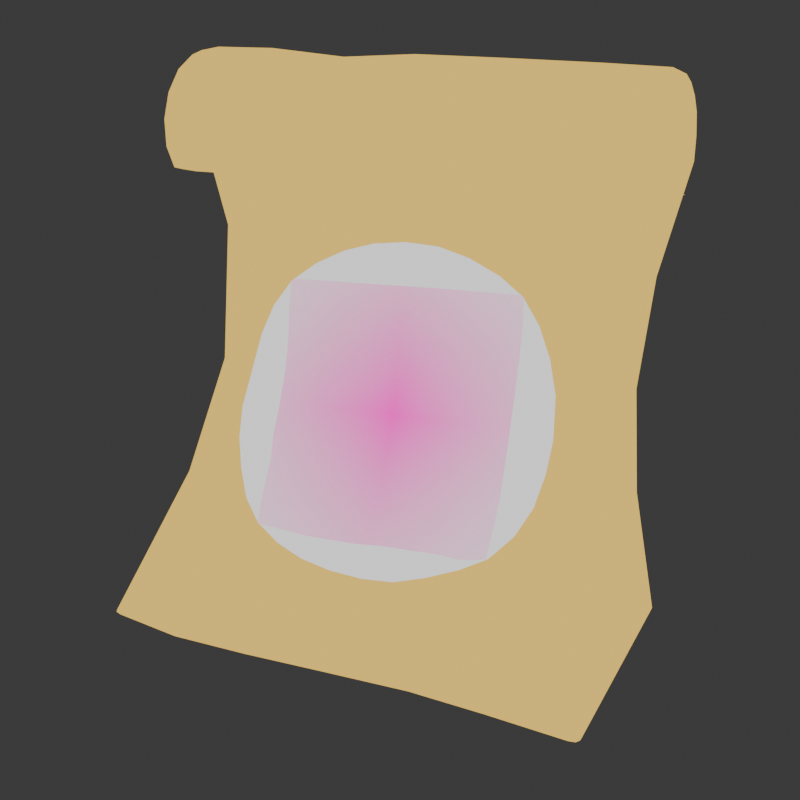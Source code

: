 # Source: untitled.blend  (saved by Blender 4.1.23; exported with 4.5.12 LTS)
import bpy
from mathutils import Matrix  # noqa: F401  (used for matrix-valued properties, if any)

bpy.ops.wm.read_factory_settings(use_empty=True)
scene = bpy.context.scene
scene.name = 'Scene'

# ---- collections
col_collection = bpy.data.collections.new('Collection'); scene.collection.children.link(col_collection)
col_t_te = bpy.data.collections.new('tüte'); scene.collection.children.link(col_t_te)

# ---- images (referenced by path relative to the original .blend; pixels are not part of the script)
import os
ASSET_DIR = os.environ.get("B2B_ASSET_DIR", "")  # directory of the original .blend (textures are referenced by path, not embedded)
HERE = os.path.dirname(os.path.abspath(__file__))  # packed textures are extracted next to this script under _unpacked/

def load_image(name, relpath, width, height, colorspace="sRGB"):
    """Load a texture the original file referenced (path relative to the .blend, or extracted next to this script)."""
    p = next((c for c in (os.path.join(HERE, relpath), os.path.join(ASSET_DIR, relpath)) if relpath and os.path.exists(c)), "")
    if p:
        img = bpy.data.images.load(p, check_existing=True)
        img.name = name
    else:  # same state as the original file: an image datablock whose file is absent (Cycles renders it pink)
        img = bpy.data.images.new(name, width, height)
        img.source = "FILE"
        img.filepath = "//" + (relpath or name)
    img.colorspace_settings.name = colorspace
    return img
img_carrot_png = load_image('carrot.png', 'carrot.png', 1024, 1024, 'sRGB')

# ---- materials (node trees are filled in below, after node groups)
mat_material_001 = bpy.data.materials.new('Material.001')
mat_material_001.use_transparent_shadow = False
mat_carrot = bpy.data.materials.new('carrot')
mat_carrot.surface_render_method = 'BLENDED'
mat_carrot.blend_method = 'BLEND'
mat_black = bpy.data.materials.new('Black')
mat_black.use_transparent_shadow = False
mat_white = bpy.data.materials.new('White')
mat_white.use_transparent_shadow = False
mat_red = bpy.data.materials.new('Red')
mat_red.use_transparent_shadow = False
mat_green = bpy.data.materials.new('Green')
mat_green.use_transparent_shadow = False
mat_blue = bpy.data.materials.new('Blue')
mat_blue.use_transparent_shadow = False
mat_grey = bpy.data.materials.new('Grey')
mat_grey.use_transparent_shadow = False
mat_material = bpy.data.materials.new('Material')
mat_material.alpha_threshold = 0.0
mat_material.use_transparent_shadow = False
mat_material.roughness = 0.5
mat_material.line_color = (0.0, 0.0, 0.0, 1.0)
mat_outline = bpy.data.materials.new('Outline')
mat_outline.use_backface_culling = True

# ---- material node trees
mat_material_001.use_nodes = True; mat_material_001.node_tree.nodes.clear()
_N = mat_material_001.node_tree.nodes; _L = mat_material_001.node_tree.links
n0 = _N.new('ShaderNodeOutputMaterial'); n0.name = 'Material Output'; n0.location = (667, 420)
n1 = _N.new('ShaderNodeShaderToRGB'); n1.name = 'Shader to RGB'; n1.location = (167, 294)
n2 = _N.new('ShaderNodeValToRGB'); n2.name = 'Color Ramp'; n2.location = (380, 420)
while len(n2.color_ramp.elements) > 1: n2.color_ramp.elements.remove(n2.color_ramp.elements[-1])
n2.color_ramp.elements[0].position = 0.0; n2.color_ramp.elements[0].color = (1.0, 1.0, 1.0, 1.0)
_e = n2.color_ramp.elements.new(1.0); _e.color = (1.0, 1.0, 1.0, 1.0)
n3 = _N.new('ShaderNodeEmission'); n3.name = 'Emission'; n3.location = (-49, 296)
_L.new(n3.outputs[0], n1.inputs[0])
_L.new(n1.outputs[0], n2.inputs[0])
_L.new(n2.outputs[0], n0.inputs[0])
n0.is_active_output = True
mat_carrot.use_nodes = True; mat_carrot.node_tree.nodes.clear()
_N = mat_carrot.node_tree.nodes; _L = mat_carrot.node_tree.links
n0 = _N.new('ShaderNodeOutputMaterial'); n0.name = 'Material Output'; n0.location = (300, 300)
n1 = _N.new('ShaderNodeTexImage'); n1.name = 'Image Texture'; n1.location = (-200, 300)
n1.image = img_carrot_png
n1.extension = 'CLIP'
n2 = _N.new('ShaderNodeBsdfPrincipled'); n2.name = 'Principled BSDF'; n2.location = (0, 300)
_L.new(n1.outputs[0], n2.inputs[0])
_L.new(n1.outputs[1], n2.inputs[4])
_L.new(n2.outputs[0], n0.inputs[0])
n0.is_active_output = True
mat_material.use_nodes = True; mat_material.node_tree.nodes.clear()
_N = mat_material.node_tree.nodes; _L = mat_material.node_tree.links
n0 = _N.new('ShaderNodeOutputMaterial'); n0.name = 'Material Output'; n0.location = (1135, 274)
n1 = _N.new('ShaderNodeShaderToRGB'); n1.name = 'Shader to RGB'; n1.location = (634, 148)
n2 = _N.new('ShaderNodeValToRGB'); n2.name = 'Color Ramp'; n2.location = (826, 273)
while len(n2.color_ramp.elements) > 1: n2.color_ramp.elements.remove(n2.color_ramp.elements[-1])
n2.color_ramp.elements[0].position = 0.0; n2.color_ramp.elements[0].color = (0.193, 0.1278, 0.03699, 1.0)
_e = n2.color_ramp.elements.new(1.0); _e.color = (0.7681, 0.4969, 0.1301, 1.0)
n3 = _N.new('ShaderNodeEmission'); n3.name = 'Emission'; n3.location = (419, 150)
n4 = _N.new('ShaderNodeEmission'); n4.name = 'Emission.001'; n4.location = (10, 300)
n4.inputs[0].default_value = (1.0, 0.6492, 0.1307, 1.0)
_L.new(n3.outputs[0], n1.inputs[0])
_L.new(n1.outputs[1], n2.inputs[0])
_L.new(n4.outputs[0], n0.inputs[0])
n0.is_active_output = True
mat_outline.use_nodes = True; mat_outline.node_tree.nodes.clear()
_N = mat_outline.node_tree.nodes; _L = mat_outline.node_tree.links
n0 = _N.new('ShaderNodeOutputMaterial'); n0.name = 'Material Output'; n0.location = (300, 300)
n0.target = 'CYCLES'
n1 = _N.new('ShaderNodeEmission'); n1.name = 'Emission'; n1.location = (10, 300)
n1.inputs[0].default_value = (0.09515, 0.07396, 0.03432, 1.0)
n2 = _N.new('ShaderNodeOutputMaterial'); n2.name = 'Material Output.001'; n2.location = (0, 0)
n2.target = 'EEVEE'
n3 = _N.new('ShaderNodeMixShader'); n3.name = 'Mix Shader'; n3.location = (0, 0)
n3.label = 'Disable Shadow'
n3.hide = True
n4 = _N.new('ShaderNodeLightPath'); n4.name = 'Light Path'; n4.location = (0, 0)
n4.hide = True
n5 = _N.new('ShaderNodeBsdfTransparent'); n5.name = 'Transparent BSDF'; n5.location = (0, 0)
n5.hide = True
_L.new(n1.outputs[0], n0.inputs[0])
_L.new(n1.outputs[0], n3.inputs[1])
_L.new(n3.outputs[0], n2.inputs[0])
_L.new(n4.outputs[1], n3.inputs[0])
_L.new(n5.outputs[0], n3.inputs[2])
n0.is_active_output = True

# ---- world
world_world = bpy.data.worlds.new('World'); scene.world = world_world
world_world.use_nodes = True; world_world.node_tree.nodes.clear()
_N = world_world.node_tree.nodes; _L = world_world.node_tree.links
n0 = _N.new('ShaderNodeOutputWorld'); n0.name = 'World Output'; n0.location = (300, 300)
n1 = _N.new('ShaderNodeBackground'); n1.name = 'Background'; n1.location = (10, 300)
n1.inputs[0].default_value = (0.05088, 0.05088, 0.05088, 1.0)
_L.new(n1.outputs[0], n0.inputs[0])
n0.is_active_output = True
world_world.color = (0.05088, 0.05088, 0.05088)
world_world.use_sun_shadow = False
world_world.sun_shadow_jitter_overblur = 0.0

# ---- cameras
cam_camera = bpy.data.cameras.new('Camera')
cam_camera.clip_end = 100.0
cam_camera.ortho_scale = 7.314

# ---- lights
light_light = bpy.data.lights.new('Light', 'POINT')
light_light.transmission_factor = 0.0
light_light.energy = 1000.0
light_light.shadow_soft_size = 0.1
light_light.shadow_maximum_resolution = 0.006
light_light.use_absolute_resolution = True
light_sun = bpy.data.lights.new('Sun', 'SUN')
light_sun.color = (1.0, 0.772, 0.3547)
light_sun.transmission_factor = 0.0
light_sun.angle = 3.142
light_sun.energy = 2.92

# ---- meshes
me_plane = bpy.data.meshes.new('Plane')
me_plane.from_pydata([(-0.6719, -0.6719, 0.0), (0.6719, -0.6719, 0.0), (-0.6719, 0.6719, 0.0), (0.6719, 0.6719, 0.0), (-0.776, 0.5273, 0.0), (-0.8542, 0.3646, 0.0), (-0.901, 0.1862, 0.0), (-0.9167, 0.0, 0.0), (-0.901, -0.1862, 0.0), (-0.8542, -0.3646, 0.0), (-0.776, -0.5273, 0.0), (-0.5273, -0.776, 0.0), (-0.3646, -0.8542, 0.0), (-0.1862, -0.901, 0.0), (0.0, -0.9167, 0.0), (0.1862, -0.901, 0.0), (0.3646, -0.8542, 0.0), (0.5273, -0.776, 0.0), (0.776, -0.5273, 0.0), (0.8542, -0.3646, 0.0), (0.901, -0.1862, 0.0), (0.9167, 0.0, 0.0), (0.901, 0.1862, 0.0), (0.8542, 0.3646, 0.0), (0.776, 0.5273, 0.0), (0.5273, 0.776, 0.0), (0.3646, 0.8542, 0.0), (0.1862, 0.901, 0.0), (0.0, 0.9167, 0.0), (-0.1862, 0.901, 0.0), (-0.3646, 0.8542, 0.0), (-0.5273, 0.776, 0.0), (-0.591, -0.591, 0.0), (-0.4002, -0.643, 0.0), (-0.2021, -0.6761, 0.0), (0.0, -0.6875, 0.0), (0.2021, -0.6761, 0.0), (0.4002, -0.643, 0.0), (0.591, -0.591, 0.0), (-0.643, -0.4002, 0.0), (-0.4306, -0.4306, 0.0), (-0.2159, -0.451, 0.0), (0.0, -0.4583, 0.0), (0.2159, -0.451, 0.0), (0.4306, -0.4306, 0.0), (0.643, -0.4002, 0.0), (-0.6761, -0.2021, 0.0), (-0.451, -0.2159, 0.0), (-0.2256, -0.2256, 0.0), (0.0, -0.2292, 0.0), (0.2256, -0.2256, 0.0), (0.451, -0.2159, 0.0), (0.6761, -0.2021, 0.0), (-0.6875, 6.286e-09, 0.0), (-0.4583, -1.863e-09, 0.0), (-0.2292, 2.212e-09, 0.0), (0.0, 2.794e-09, 0.0), (0.2292, 1.397e-09, 0.0), (0.4583, 0.0, 0.0), (0.6875, -3.725e-09, 0.0), (-0.6761, 0.2021, 0.0), (-0.451, 0.2159, 0.0), (-0.2256, 0.2256, 0.0), (0.0, 0.2292, 0.0), (0.2256, 0.2256, 0.0), (0.451, 0.2159, 0.0), (0.6761, 0.2021, 0.0), (-0.643, 0.4002, 0.0), (-0.4306, 0.4306, 0.0), (-0.2159, 0.451, 0.0), (0.0, 0.4583, 0.0), (0.2159, 0.451, 0.0), (0.4306, 0.4306, 0.0), (0.643, 0.4002, 0.0), (-0.591, 0.591, 0.0), (-0.4002, 0.643, 0.0), (-0.2021, 0.6761, 0.0), (0.0, 0.6875, 0.0), (0.2021, 0.6761, 0.0), (0.4002, 0.643, 0.0), (0.591, 0.591, 0.0)], [], [(32, 33, 40, 39), (33, 34, 41, 40), (34, 35, 42, 41), (35, 36, 43, 42), (36, 37, 44, 43), (37, 38, 45, 44), (39, 40, 47, 46), (40, 41, 48, 47), (41, 42, 49, 48), (42, 43, 50, 49), (43, 44, 51, 50), (44, 45, 52, 51), (46, 47, 54, 53), (47, 48, 55, 54), (48, 49, 56, 55), (49, 50, 57, 56), (50, 51, 58, 57), (51, 52, 59, 58), (53, 54, 61, 60), (54, 55, 62, 61), (55, 56, 63, 62), (56, 57, 64, 63), (57, 58, 65, 64), (58, 59, 66, 65), (60, 61, 68, 67), (61, 62, 69, 68), (62, 63, 70, 69), (63, 64, 71, 70), (64, 65, 72, 71), (65, 66, 73, 72), (67, 68, 75, 74), (68, 69, 76, 75), (69, 70, 77, 76), (70, 71, 78, 77), (71, 72, 79, 78), (72, 73, 80, 79), (0, 11, 32, 10), (11, 12, 33, 32), (12, 13, 34, 33), (13, 14, 35, 34), (14, 15, 36, 35), (15, 16, 37, 36), (16, 17, 38, 37), (17, 1, 18, 38), (38, 18, 19, 45), (45, 19, 20, 52), (52, 20, 21, 59), (59, 21, 22, 66), (66, 22, 23, 73), (73, 23, 24, 80), (80, 24, 3, 25), (79, 80, 25, 26), (78, 79, 26, 27), (77, 78, 27, 28), (76, 77, 28, 29), (75, 76, 29, 30), (74, 75, 30, 31), (4, 74, 31, 2), (5, 67, 74, 4), (6, 60, 67, 5), (7, 53, 60, 6), (8, 46, 53, 7), (9, 39, 46, 8), (10, 32, 39, 9)])
_uv = me_plane.uv_layers.new(name='UVMap')
_uv.uv.foreach_set('vector', [0.125, 0.125, 0.25, 0.125, 0.25, 0.25, 0.125, 0.25, 0.25, 0.125, 0.375, 0.125, 0.375, 0.25, 0.25, 0.25, 0.375, 0.125, 0.5, 0.125, 0.5, 0.25, 0.375, 0.25, 0.5, 0.125, 0.625, 0.125, 0.625, 0.25, 0.5, 0.25, 0.625, 0.125, 0.75, 0.125, 0.75, 0.25, 0.625, 0.25, 0.75, 0.125, 0.875, 0.125, 0.875, 0.25, 0.75, 0.25, 0.125, 0.25, 0.25, 0.25, 0.25, 0.375, 0.125, 0.375, 0.25, 0.25, 0.375, 0.25, 0.375, 0.375, 0.25, 0.375, 0.375, 0.25, 0.5, 0.25, 0.5, 0.375, 0.375, 0.375, 0.5, 0.25, 0.625, 0.25, 0.625, 0.375, 0.5, 0.375, 0.625, 0.25, 0.75, 0.25, 0.75, 0.375, 0.625, 0.375, 0.75, 0.25, 0.875, 0.25, 0.875, 0.375, 0.75, 0.375, 0.125, 0.375, 0.25, 0.375, 0.25, 0.5, 0.125, 0.5, 0.25, 0.375, 0.375, 0.375, 0.375, 0.5, 0.25, 0.5, 0.375, 0.375, 0.5, 0.375, 0.5, 0.5, 0.375, 0.5, 0.5, 0.375, 0.625, 0.375, 0.625, 0.5, 0.5, 0.5, 0.625, 0.375, 0.75, 0.375, 0.75, 0.5, 0.625, 0.5, 0.75, 0.375, 0.875, 0.375, 0.875, 0.5, 0.75, 0.5, 0.125, 0.5, 0.25, 0.5, 0.25, 0.625, 0.125, 0.625, 0.25, 0.5, 0.375, 0.5, 0.375, 0.625, 0.25, 0.625, 0.375, 0.5, 0.5, 0.5, 0.5, 0.625, 0.375, 0.625, 0.5, 0.5, 0.625, 0.5, 0.625, 0.625, 0.5, 0.625, 0.625, 0.5, 0.75, 0.5, 0.75, 0.625, 0.625, 0.625, 0.75, 0.5, 0.875, 0.5, 0.875, 0.625, 0.75, 0.625, 0.125, 0.625, 0.25, 0.625, 0.25, 0.75, 0.125, 0.75, 0.25, 0.625, 0.375, 0.625, 0.375, 0.75, 0.25, 0.75, 0.375, 0.625, 0.5, 0.625, 0.5, 0.75, 0.375, 0.75, 0.5, 0.625, 0.625, 0.625, 0.625, 0.75, 0.5, 0.75, 0.625, 0.625, 0.75, 0.625, 0.75, 0.75, 0.625, 0.75, 0.75, 0.625, 0.875, 0.625, 0.875, 0.75, 0.75, 0.75, 0.125, 0.75, 0.25, 0.75, 0.25, 0.875, 0.125, 0.875, 0.25, 0.75, 0.375, 0.75, 0.375, 0.875, 0.25, 0.875, 0.375, 0.75, 0.5, 0.75, 0.5, 0.875, 0.375, 0.875, 0.5, 0.75, 0.625, 0.75, 0.625, 0.875, 0.5, 0.875, 0.625, 0.75, 0.75, 0.75, 0.75, 0.875, 0.625, 0.875, 0.75, 0.75, 0.875, 0.75, 0.875, 0.875, 0.75, 0.875, 0.0, 0.0, 0.125, 0.0, 0.125, 0.125, 0.0, 0.125, 0.125, 0.0, 0.25, 0.0, 0.25, 0.125, 0.125, 0.125, 0.25, 0.0, 0.375, 0.0, 0.375, 0.125, 0.25, 0.125, 0.375, 0.0, 0.5, 0.0, 0.5, 0.125, 0.375, 0.125, 0.5, 0.0, 0.625, 0.0, 0.625, 0.125, 0.5, 0.125, 0.625, 0.0, 0.75, 0.0, 0.75, 0.125, 0.625, 0.125, 0.75, 0.0, 0.875, 0.0, 0.875, 0.125, 0.75, 0.125, 0.875, 0.0, 1.0, 0.0, 1.0, 0.125, 0.875, 0.125, 0.875, 0.125, 1.0, 0.125, 1.0, 0.25, 0.875, 0.25, 0.875, 0.25, 1.0, 0.25, 1.0, 0.375, 0.875, 0.375, 0.875, 0.375, 1.0, 0.375, 1.0, 0.5, 0.875, 0.5, 0.875, 0.5, 1.0, 0.5, 1.0, 0.625, 0.875, 0.625, 0.875, 0.625, 1.0, 0.625, 1.0, 0.75, 0.875, 0.75, 0.875, 0.75, 1.0, 0.75, 1.0, 0.875, 0.875, 0.875, 0.875, 0.875, 1.0, 0.875, 1.0, 1.0, 0.875, 1.0, 0.75, 0.875, 0.875, 0.875, 0.875, 1.0, 0.75, 1.0, 0.625, 0.875, 0.75, 0.875, 0.75, 1.0, 0.625, 1.0, 0.5, 0.875, 0.625, 0.875, 0.625, 1.0, 0.5, 1.0, 0.375, 0.875, 0.5, 0.875, 0.5, 1.0, 0.375, 1.0, 0.25, 0.875, 0.375, 0.875, 0.375, 1.0, 0.25, 1.0, 0.125, 0.875, 0.25, 0.875, 0.25, 1.0, 0.125, 1.0, 0.0, 0.875, 0.125, 0.875, 0.125, 1.0, 0.0, 1.0, 0.0, 0.75, 0.125, 0.75, 0.125, 0.875, 0.0, 0.875, 0.0, 0.625, 0.125, 0.625, 0.125, 0.75, 0.0, 0.75, 0.0, 0.5, 0.125, 0.5, 0.125, 0.625, 0.0, 0.625, 0.0, 0.375, 0.125, 0.375, 0.125, 0.5, 0.0, 0.5, 0.0, 0.25, 0.125, 0.25, 0.125, 0.375, 0.0, 0.375, 0.0, 0.125, 0.125, 0.125, 0.125, 0.25, 0.0, 0.25])
me_plane.materials.append(mat_material_001)
me_plane.update()
me_carrot = bpy.data.meshes.new('carrot')
me_carrot.from_pydata([(-0.5, -0.5, 0.0), (0.5, -0.5, 0.0), (-0.5, 0.5, 0.0), (0.5, 0.5, 0.0), (-0.3889, -0.5, 0.0), (-0.2778, -0.5, 0.0), (-0.1667, -0.5, 0.0), (-0.05556, -0.5, 0.0), (0.05556, -0.5, 0.0), (0.1667, -0.5, 0.0), (0.2778, -0.5, 0.0), (0.3889, -0.5, 0.0), (0.3889, 0.5, 0.0), (0.2778, 0.5, 0.0), (0.1667, 0.5, 0.0), (0.05556, 0.5, 0.0), (-0.05556, 0.5, 0.0), (-0.1667, 0.5, 0.0), (-0.2778, 0.5, 0.0), (-0.3889, 0.5, 0.0), (-0.5, 0.375, 0.0), (-0.5, 0.25, 0.0), (-0.5, 0.125, 0.0), (-0.5, 0.0, 0.0), (-0.5, -0.125, 0.0), (-0.5, -0.25, 0.0), (-0.5, -0.375, 0.0), (0.5, -0.375, 0.0), (0.5, -0.25, 0.0), (0.5, -0.125, 0.0), (0.5, 0.0, 0.0), (0.5, 0.125, 0.0), (0.5, 0.25, 0.0), (0.5, 0.375, 0.0), (-0.3889, -0.375, 0.0), (-0.3889, -0.25, 0.0), (-0.3889, -0.125, 0.0), (-0.3889, 0.0, 0.0), (-0.3889, 0.125, 0.0), (-0.3889, 0.25, 0.0), (-0.3889, 0.375, 0.0), (-0.2778, -0.375, 0.0), (-0.2778, -0.25, 0.0), (-0.2778, -0.125, 0.0), (-0.2778, 0.0, 0.0), (-0.2778, 0.125, 0.0), (-0.2778, 0.25, 0.0), (-0.2778, 0.375, 0.0), (-0.1667, -0.375, 0.0), (-0.1667, -0.25, 0.0), (-0.1667, -0.125, 0.0), (-0.1667, 0.0, 0.0), (-0.1667, 0.125, 0.0), (-0.1667, 0.25, 0.0), (-0.1667, 0.375, 0.0), (-0.05556, -0.375, 0.0), (-0.05556, -0.25, 0.0), (-0.05556, -0.125, 0.0), (-0.05556, 0.0, 0.0), (-0.05556, 0.125, 0.0), (-0.05556, 0.25, 0.0), (-0.05556, 0.375, 0.0), (0.05556, -0.375, 0.0), (0.05556, -0.25, 0.0), (0.05556, -0.125, 0.0), (0.05556, 0.0, 0.0), (0.05556, 0.125, 0.0), (0.05556, 0.25, 0.0), (0.05556, 0.375, 0.0), (0.1667, -0.375, 0.0), (0.1667, -0.25, 0.0), (0.1667, -0.125, 0.0), (0.1667, 0.0, 0.0), (0.1667, 0.125, 0.0), (0.1667, 0.25, 0.0), (0.1667, 0.375, 0.0), (0.2778, -0.375, 0.0), (0.2778, -0.25, 0.0), (0.2778, -0.125, 0.0), (0.2778, 0.0, 0.0), (0.2778, 0.125, 0.0), (0.2778, 0.25, 0.0), (0.2778, 0.375, 0.0), (0.3889, -0.375, 0.0), (0.3889, -0.25, 0.0), (0.3889, -0.125, 0.0), (0.3889, 0.0, 0.0), (0.3889, 0.125, 0.0), (0.3889, 0.25, 0.0), (0.3889, 0.375, 0.0)], [], [(89, 33, 3, 12), (20, 40, 19, 2), (40, 47, 18, 19), (47, 54, 17, 18), (54, 61, 16, 17), (61, 68, 15, 16), (68, 75, 14, 15), (75, 82, 13, 14), (82, 89, 12, 13), (10, 11, 83, 76), (76, 83, 84, 77), (77, 84, 85, 78), (78, 85, 86, 79), (79, 86, 87, 80), (80, 87, 88, 81), (81, 88, 89, 82), (9, 10, 76, 69), (69, 76, 77, 70), (70, 77, 78, 71), (71, 78, 79, 72), (72, 79, 80, 73), (73, 80, 81, 74), (74, 81, 82, 75), (8, 9, 69, 62), (62, 69, 70, 63), (63, 70, 71, 64), (64, 71, 72, 65), (65, 72, 73, 66), (66, 73, 74, 67), (67, 74, 75, 68), (7, 8, 62, 55), (55, 62, 63, 56), (56, 63, 64, 57), (57, 64, 65, 58), (58, 65, 66, 59), (59, 66, 67, 60), (60, 67, 68, 61), (6, 7, 55, 48), (48, 55, 56, 49), (49, 56, 57, 50), (50, 57, 58, 51), (51, 58, 59, 52), (52, 59, 60, 53), (53, 60, 61, 54), (5, 6, 48, 41), (41, 48, 49, 42), (42, 49, 50, 43), (43, 50, 51, 44), (44, 51, 52, 45), (45, 52, 53, 46), (46, 53, 54, 47), (4, 5, 41, 34), (34, 41, 42, 35), (35, 42, 43, 36), (36, 43, 44, 37), (37, 44, 45, 38), (38, 45, 46, 39), (39, 46, 47, 40), (0, 4, 34, 26), (26, 34, 35, 25), (25, 35, 36, 24), (24, 36, 37, 23), (23, 37, 38, 22), (22, 38, 39, 21), (21, 39, 40, 20), (11, 1, 27, 83), (83, 27, 28, 84), (84, 28, 29, 85), (85, 29, 30, 86), (86, 30, 31, 87), (87, 31, 32, 88), (88, 32, 33, 89)])
me_carrot.polygons.foreach_set('use_smooth', [True] * 72)
_uv = me_carrot.uv_layers.new(name='UVMap')
_uv.uv.foreach_set('vector', [0.8889, 0.875, 1.0, 0.875, 1.0, 1.0, 0.8889, 1.0, 0.0, 0.875, 0.1111, 0.875, 0.1111, 1.0, 0.0, 1.0, 0.1111, 0.875, 0.2222, 0.875, 0.2222, 1.0, 0.1111, 1.0, 0.2222, 0.875, 0.3333, 0.875, 0.3333, 1.0, 0.2222, 1.0, 0.3333, 0.875, 0.4444, 0.875, 0.4444, 1.0, 0.3333, 1.0, 0.4444, 0.875, 0.5556, 0.875, 0.5556, 1.0, 0.4444, 1.0, 0.5556, 0.875, 0.6667, 0.875, 0.6667, 1.0, 0.5556, 1.0, 0.6667, 0.875, 0.7778, 0.875, 0.7778, 1.0, 0.6667, 1.0, 0.7778, 0.875, 0.8889, 0.875, 0.8889, 1.0, 0.7778, 1.0, 0.7778, 0.0, 0.8889, 0.0, 0.8889, 0.125, 0.7778, 0.125, 0.7778, 0.125, 0.8889, 0.125, 0.8889, 0.25, 0.7778, 0.25, 0.7778, 0.25, 0.8889, 0.25, 0.8889, 0.375, 0.7778, 0.375, 0.7778, 0.375, 0.8889, 0.375, 0.8889, 0.5, 0.7778, 0.5, 0.7778, 0.5, 0.8889, 0.5, 0.8889, 0.625, 0.7778, 0.625, 0.7778, 0.625, 0.8889, 0.625, 0.8889, 0.75, 0.7778, 0.75, 0.7778, 0.75, 0.8889, 0.75, 0.8889, 0.875, 0.7778, 0.875, 0.6667, 0.0, 0.7778, 0.0, 0.7778, 0.125, 0.6667, 0.125, 0.6667, 0.125, 0.7778, 0.125, 0.7778, 0.25, 0.6667, 0.25, 0.6667, 0.25, 0.7778, 0.25, 0.7778, 0.375, 0.6667, 0.375, 0.6667, 0.375, 0.7778, 0.375, 0.7778, 0.5, 0.6667, 0.5, 0.6667, 0.5, 0.7778, 0.5, 0.7778, 0.625, 0.6667, 0.625, 0.6667, 0.625, 0.7778, 0.625, 0.7778, 0.75, 0.6667, 0.75, 0.6667, 0.75, 0.7778, 0.75, 0.7778, 0.875, 0.6667, 0.875, 0.5556, 0.0, 0.6667, 0.0, 0.6667, 0.125, 0.5556, 0.125, 0.5556, 0.125, 0.6667, 0.125, 0.6667, 0.25, 0.5556, 0.25, 0.5556, 0.25, 0.6667, 0.25, 0.6667, 0.375, 0.5556, 0.375, 0.5556, 0.375, 0.6667, 0.375, 0.6667, 0.5, 0.5556, 0.5, 0.5556, 0.5, 0.6667, 0.5, 0.6667, 0.625, 0.5556, 0.625, 0.5556, 0.625, 0.6667, 0.625, 0.6667, 0.75, 0.5556, 0.75, 0.5556, 0.75, 0.6667, 0.75, 0.6667, 0.875, 0.5556, 0.875, 0.4444, 0.0, 0.5556, 0.0, 0.5556, 0.125, 0.4444, 0.125, 0.4444, 0.125, 0.5556, 0.125, 0.5556, 0.25, 0.4444, 0.25, 0.4444, 0.25, 0.5556, 0.25, 0.5556, 0.375, 0.4444, 0.375, 0.4444, 0.375, 0.5556, 0.375, 0.5556, 0.5, 0.4444, 0.5, 0.4444, 0.5, 0.5556, 0.5, 0.5556, 0.625, 0.4444, 0.625, 0.4444, 0.625, 0.5556, 0.625, 0.5556, 0.75, 0.4444, 0.75, 0.4444, 0.75, 0.5556, 0.75, 0.5556, 0.875, 0.4444, 0.875, 0.3333, 0.0, 0.4444, 0.0, 0.4444, 0.125, 0.3333, 0.125, 0.3333, 0.125, 0.4444, 0.125, 0.4444, 0.25, 0.3333, 0.25, 0.3333, 0.25, 0.4444, 0.25, 0.4444, 0.375, 0.3333, 0.375, 0.3333, 0.375, 0.4444, 0.375, 0.4444, 0.5, 0.3333, 0.5, 0.3333, 0.5, 0.4444, 0.5, 0.4444, 0.625, 0.3333, 0.625, 0.3333, 0.625, 0.4444, 0.625, 0.4444, 0.75, 0.3333, 0.75, 0.3333, 0.75, 0.4444, 0.75, 0.4444, 0.875, 0.3333, 0.875, 0.2222, 0.0, 0.3333, 0.0, 0.3333, 0.125, 0.2222, 0.125, 0.2222, 0.125, 0.3333, 0.125, 0.3333, 0.25, 0.2222, 0.25, 0.2222, 0.25, 0.3333, 0.25, 0.3333, 0.375, 0.2222, 0.375, 0.2222, 0.375, 0.3333, 0.375, 0.3333, 0.5, 0.2222, 0.5, 0.2222, 0.5, 0.3333, 0.5, 0.3333, 0.625, 0.2222, 0.625, 0.2222, 0.625, 0.3333, 0.625, 0.3333, 0.75, 0.2222, 0.75, 0.2222, 0.75, 0.3333, 0.75, 0.3333, 0.875, 0.2222, 0.875, 0.1111, 0.0, 0.2222, 0.0, 0.2222, 0.125, 0.1111, 0.125, 0.1111, 0.125, 0.2222, 0.125, 0.2222, 0.25, 0.1111, 0.25, 0.1111, 0.25, 0.2222, 0.25, 0.2222, 0.375, 0.1111, 0.375, 0.1111, 0.375, 0.2222, 0.375, 0.2222, 0.5, 0.1111, 0.5, 0.1111, 0.5, 0.2222, 0.5, 0.2222, 0.625, 0.1111, 0.625, 0.1111, 0.625, 0.2222, 0.625, 0.2222, 0.75, 0.1111, 0.75, 0.1111, 0.75, 0.2222, 0.75, 0.2222, 0.875, 0.1111, 0.875, 0.0, 0.0, 0.1111, 0.0, 0.1111, 0.125, 0.0, 0.125, 0.0, 0.125, 0.1111, 0.125, 0.1111, 0.25, 0.0, 0.25, 0.0, 0.25, 0.1111, 0.25, 0.1111, 0.375, 0.0, 0.375, 0.0, 0.375, 0.1111, 0.375, 0.1111, 0.5, 0.0, 0.5, 0.0, 0.5, 0.1111, 0.5, 0.1111, 0.625, 0.0, 0.625, 0.0, 0.625, 0.1111, 0.625, 0.1111, 0.75, 0.0, 0.75, 0.0, 0.75, 0.1111, 0.75, 0.1111, 0.875, 0.0, 0.875, 0.8889, 0.0, 1.0, 0.0, 1.0, 0.125, 0.8889, 0.125, 0.8889, 0.125, 1.0, 0.125, 1.0, 0.25, 0.8889, 0.25, 0.8889, 0.25, 1.0, 0.25, 1.0, 0.375, 0.8889, 0.375, 0.8889, 0.375, 1.0, 0.375, 1.0, 0.5, 0.8889, 0.5, 0.8889, 0.5, 1.0, 0.5, 1.0, 0.625, 0.8889, 0.625, 0.8889, 0.625, 1.0, 0.625, 1.0, 0.75, 0.8889, 0.75, 0.8889, 0.75, 1.0, 0.75, 1.0, 0.875, 0.8889, 0.875])
me_carrot.materials.append(mat_carrot)
me_carrot.update()
me_cube = bpy.data.meshes.new('Cube')
me_cube.from_pydata([(-0.9939, 0.6709, -0.9957), (-0.9904, 0.2914, -0.9933), (-0.9765, -0.02378, -1.009), (-1.022, -0.3039, -1.004), (-1.025, -0.6469, -1.018), (-0.03252, 0.6538, 0.8934), (-0.02653, 0.3387, 0.8367), (-0.01177, 0.003472, 0.867), (5.351e-05, -0.3417, 0.8927), (-0.008014, -0.6594, 0.8629), (-0.4261, -0.7111, 0.9828), (-0.4341, -0.3346, 0.9834), (-0.438, 0.000623, 0.9878), (-0.4318, 0.3279, 0.9892), (-0.4447, 0.6842, 0.9785), (1.003, -0.6903, -1.03), (1.002, -0.3624, -1.02), (1.018, -0.008373, -0.9939), (0.9786, 0.3424, -0.9906), (0.9798, 0.6444, -0.9953), (0.02205, 0.6076, 0.5778), (-0.02426, 0.3064, 0.5375), (0.003291, 0.005365, 0.5863), (0.01917, -0.2986, 0.5558), (0.04001, -0.6269, 0.5791), (0.1471, -0.5601, 0.01654), (0.1509, -0.2786, 0.01332), (0.1216, -0.01347, 0.03438), (0.1449, 0.2757, 0.02348), (0.1684, 0.5468, 0.00497), (0.4706, -0.5849, -0.459), (0.4525, -0.3146, -0.4642), (0.4887, 0.006221, -0.492), (0.4964, 0.3163, -0.4441), (0.4678, 0.5763, -0.4727), (-0.6684, -0.5752, 0.5066), (-0.6711, -0.3002, 0.493), (-0.6992, -0.004446, 0.4881), (-0.6762, 0.2776, 0.4858), (-0.674, 0.5904, 0.4982), (-0.8268, 0.5855, 0.03352), (-0.8542, 0.2778, 0.008883), (-0.8392, -0.0191, -0.02597), (-0.823, -0.2556, 0.01507), (-0.8244, -0.5764, 0.02936), (-0.9372, 0.5805, -0.4443), (-0.9777, 0.3062, -0.4655), (-0.9712, -0.01086, -0.4393), (-0.9528, -0.2917, -0.4529), (-0.9214, -0.5871, -0.45), (0.01185, 0.6411, 0.8803), (-0.01105, 0.3434, 0.9023), (0.01377, -0.02217, 0.843), (0.02419, -0.3368, 0.8654), (-0.004496, -0.6233, 0.8671), (-0.4063, -0.6973, 1.13), (-0.4023, -0.3398, 1.101), (-0.4268, 0.008484, 1.105), (-0.4052, 0.3341, 1.101), (-0.4112, 0.652, 1.077), (0.00174, 0.6417, 0.8579), (0.03188, 0.3481, 0.9084), (0.02882, 0.0003043, 0.8671), (0.01859, -0.3312, 0.8415), (0.03583, -0.6821, 0.8832), (-0.3271, -0.6499, 1.194), (-0.3037, -0.3245, 1.195), (-0.2903, 0.025, 1.191), (-0.2986, 0.3501, 1.213), (-0.2835, 0.6945, 1.197), (0.03441, 0.6858, 0.8594), (0.01584, 0.3068, 0.8411), (0.03177, 0.008924, 0.8779), (0.0196, -0.351, 0.8804), (-8.981e-05, -0.6718, 0.8894), (-0.1614, -0.6304, 1.265), (-0.1835, -0.332, 1.266), (-0.1736, 0.01769, 1.302), (-0.1792, 0.3164, 1.272), (-0.1544, 0.6863, 1.275), (0.03835, 0.6323, 0.8617), (0.03286, 0.3322, 0.8801), (0.07328, 0.01918, 0.888), (0.03525, -0.3309, 0.878), (0.01238, -0.6819, 0.8617), (-0.02432, -0.6875, 1.299), (0.01829, -0.3183, 1.275), (0.0495, -0.03746, 1.298), (0.0225, 0.3218, 1.299), (0.03527, 0.6822, 1.297), (0.04017, 0.6626, 0.879), (0.05704, 0.3757, 0.8698), (0.04786, 0.008275, 0.8793), (0.03518, -0.3328, 0.8686), (0.04733, -0.6534, 0.8744), (0.195, -0.6808, 1.278), (0.1971, -0.3675, 1.268), (0.1829, -0.01494, 1.268), (0.186, 0.32, 1.295), (0.1993, 0.6748, 1.228), (0.04803, 0.6423, 0.8909), (0.08648, 0.3132, 0.8934), (0.05161, -0.006007, 0.8767), (0.08723, -0.3204, 0.8654), (0.04813, -0.6654, 0.8703), (0.3512, -0.6439, 1.202), (0.34, -0.351, 1.239), (0.3481, -0.0006963, 1.214), (0.3466, 0.3338, 1.204), (0.3334, 0.6532, 1.194), (0.09887, 0.6587, 0.8582), (0.1038, 0.3488, 0.881), (0.0648, 0.0006911, 0.874), (0.05588, -0.351, 0.8431), (0.0742, -0.6844, 0.8788), (0.4638, -0.6973, 1.102), (0.4631, -0.3304, 1.116), (0.4517, -0.005765, 1.112), (0.4303, 0.3209, 1.122), (0.4603, 0.6645, 1.113), (0.07211, 0.6736, 0.868), (0.06915, 0.3212, 0.8571), (0.07552, -0.0007327, 0.8652), (0.07272, -0.3318, 0.8683), (0.09633, -0.6663, 0.906), (0.5126, -0.6671, 1.023), (0.5095, -0.3324, 1.025), (0.4928, 0.004658, 1.02), (0.5319, 0.3544, 1.013), (0.501, 0.6596, 1.003), (0.114, 0.638, 0.8648), (0.05451, 0.3461, 0.8622), (0.08872, 0.0192, 0.8342), (0.04387, -0.3391, 0.8466), (0.07201, -0.6654, 0.8611), (0.4856, -0.6663, 0.8986), (0.4879, -0.3233, 0.8994), (0.4859, 0.005622, 0.8862), (0.4786, 0.3339, 0.8943), (0.4479, 0.6538, 0.8958), (0.06319, 0.6797, 0.8396), (0.07892, 0.3404, 0.8555), (0.07004, 0.002494, 0.8575), (0.06991, -0.339, 0.8662), (0.02154, -0.6583, 0.8637), (0.3975, -0.7015, 0.8094), (0.3702, -0.3764, 0.8052), (0.3942, -0.03148, 0.8403), (0.3997, 0.3141, 0.7792), (0.3814, 0.6808, 0.8072), (0.09064, 0.6802, 0.8659), (0.05169, 0.3283, 0.8591), (0.0568, -0.002631, 0.8585), (0.05574, -0.3338, 0.8505), (0.06333, -0.6684, 0.8516), (0.2213, -0.6862, 0.81), (0.256, -0.305, 0.8114), (0.2577, -0.009446, 0.79), (0.2586, 0.3389, 0.7946), (0.2515, 0.6665, 0.771), (0.06099, 0.671, 0.8661), (0.03629, 0.3532, 0.8576), (0.00711, 0.03489, 0.8439), (0.02047, -0.3505, 0.8177), (0.07744, -0.6735, 0.8461), (0.08222, -0.6755, 0.8071), (0.08049, -0.3275, 0.8088), (0.09067, 0.02343, 0.8255), (0.0754, 0.3445, 0.8297), (0.07267, 0.6745, 0.7941), (-0.04876, 1.0, 0.8783), (-0.01009, 0.9647, 0.8693), (-0.02036, 0.9897, 0.8708), (0.9575, 1.0, -1.0), (0.9979, 0.9634, -0.9995), (0.987, 0.9893, -0.9999), (-0.00759, -0.9638, 0.8662), (-0.04876, -1.0, 0.8783), (-0.01963, -0.9894, 0.8699), (1.0, -0.9648, -1.003), (0.9575, -1.0, -1.0), (0.9877, -0.9897, -1.001), (-0.03282, 0.8859, 0.5673), (0.009499, 0.8498, 0.5725), (-0.003671, 0.8753, 0.5706), (0.4704, 0.8394, -0.4614), (0.4287, 0.8756, -0.4599), (0.4584, 0.865, -0.4603), (0.152, 0.7988, 0.00973), (0.108, 0.8349, 0.01035), (0.1381, 0.8244, 0.01019), (0.01207, -0.8504, 0.5727), (-0.03282, -0.8859, 0.5673), (-0.002918, -0.8755, 0.5707), (0.4287, -0.8756, -0.4599), (0.4708, -0.8398, -0.4597), (0.4585, -0.8651, -0.4598), (0.108, -0.8349, 0.01035), (0.1493, -0.7992, 0.01121), (0.1373, -0.8245, 0.01063), (-0.04175, 1.0, 0.8913), (-0.005318, 1.0, 0.8705), (-0.016, 1.0, 0.8765), (-0.005273, -0.9639, 0.8699), (-0.04175, -1.0, 0.8913), (-0.01599, -0.9894, 0.8763), (-0.02282, 1.0, 0.9002), (0.002496, 0.9645, 0.8719), (-0.004884, 0.9896, 0.8808), (0.006349, -0.964, 0.8746), (-0.02282, -1.0, 0.9002), (-0.003756, -0.9894, 0.8816), (0.001762, 1.0, 0.9057), (0.01728, 0.9645, 0.8739), (0.01183, 0.9896, 0.8839), (0.03868, -0.9997, 0.8677), (0.001762, -1.0, 0.9057), (0.0181, -0.9999, 0.8821), (0.02937, 1.0, 0.908), (0.03115, 0.9645, 0.8751), (0.03031, 0.9896, 0.8853), (0.02837, -0.9645, 0.8749), (0.02937, -1.0, 0.908), (0.0295, -0.9896, 0.8853), (0.05787, 1.0, 0.9071), (0.04555, 0.9645, 0.8762), (0.04942, 0.9896, 0.8851), (0.0463, -0.9644, 0.8757), (0.05787, -1.0, 0.9071), (0.04964, -0.9896, 0.885), (0.08522, 1.0, 0.9031), (0.05898, 0.9645, 0.8755), (0.06717, 0.9896, 0.8828), (0.05891, -0.9644, 0.8734), (0.08522, -1.0, 0.9031), (0.06715, -0.9896, 0.8822), (0.1093, 1.0, 0.8956), (0.07332, 0.9645, 0.8693), (0.08264, 0.9896, 0.8775), (0.07079, -0.9644, 0.8715), (0.1093, -1.0, 0.8956), (0.0819, -0.9896, 0.8782), (0.1257, 1.0, 0.8836), (0.07546, 1.036, 0.8665), (0.09008, 1.01, 0.8717), (0.07743, -0.9647, 0.8711), (0.1257, -1.0, 0.8836), (0.09066, -0.9896, 0.873), (0.1213, 1.0, 0.8674), (0.07791, 0.9646, 0.8635), (0.08898, 0.9896, 0.8646), (0.07379, -0.9646, 0.8632), (0.1213, -1.0, 0.8674), (0.08778, -0.9896, 0.8645), (0.0998, 1.0, 0.8552), (0.06652, 0.9646, 0.8581), (0.07644, 0.9896, 0.8582), (0.06224, -0.9647, 0.8608), (0.0998, -1.0, 0.8552), (0.07519, -0.9897, 0.859), (0.08153, 1.0, 0.8496), (0.059, 0.9645, 0.8592), (0.06396, 0.9896, 0.856), (0.04382, -0.9997, 0.8638), (0.08153, -1.0, 0.8496), (0.05952, -0.9999, 0.8574), (0.04232, 0.9645, 0.8584), (0.04891, 1.0, 0.8467), (0.04332, 0.9896, 0.8546), (0.04891, -1.0, 0.8467), (0.04413, -0.9645, 0.8562), (0.04385, -0.9896, 0.854), (-0.4389, 0.9305, 0.9865), (-0.3707, 1.0, 0.9698), (-0.4183, 0.9796, 0.9825), (-0.9987, 0.9321, -0.9991), (-0.9264, 1.0, -1.0), (-0.9781, 0.9801, -0.9997), (-0.3707, -1.0, 0.9698), (-0.4346, -0.9308, 0.9873), (-0.417, -0.9797, 0.9828), (-0.9264, -1.0, -1.0), (-1.005, -0.933, -1.003), (-0.9798, -0.9804, -1.001), (-0.9456, -0.8081, -0.4607), (-0.8793, -0.8764, -0.4638), (-0.9293, -0.8564, -0.463), (-0.5957, -0.8857, 0.5066), (-0.6727, -0.8167, 0.5), (-0.6506, -0.8654, 0.5012), (-0.8466, -0.7668, 0.01429), (-0.7802, -0.8351, 0.008997), (-0.8305, -0.8151, 0.0105), (-0.8793, 0.8764, -0.4638), (-0.9494, 0.8079, -0.4594), (-0.9304, 0.8564, -0.4626), (-0.6739, 0.8164, 0.4982), (-0.5957, 0.8857, 0.5066), (-0.651, 0.8654, 0.5007), (-0.7802, 0.8351, 0.008997), (-0.847, 0.7668, 0.01563), (-0.8306, 0.8151, 0.01089), (-0.4052, 0.9307, 1.097), (-0.3413, 1.0, 1.065), (-0.3859, 0.9797, 1.089), (-0.3413, -1.0, 1.065), (-0.4043, -0.931, 1.108), (-0.3856, -0.9798, 1.093), (-0.3009, 0.931, 1.199), (-0.2574, 1.0, 1.148), (-0.2903, 0.9798, 1.184), (-0.2574, -1.0, 1.148), (-0.3102, -0.931, 1.198), (-0.293, -0.9798, 1.184), (-0.1577, 0.9311, 1.268), (-0.131, 1.0, 1.204), (-0.1502, 0.9798, 1.249), (-0.131, -1.0, 1.204), (-0.1591, -0.9311, 1.266), (-0.1507, -0.9798, 1.248), (0.02094, 0.9311, 1.293), (0.01914, 1.0, 1.225), (0.01877, 0.9798, 1.273), (0.01914, -1.0, 1.225), (0.007892, -0.9312, 1.294), (0.01495, -0.9799, 1.273), (0.196, 0.9318, 1.264), (0.1707, 1.0, 1.209), (0.1882, 0.98, 1.252), (0.1707, -1.0, 1.209), (0.195, -0.9313, 1.274), (0.1879, -0.9799, 1.255), (0.3463, 0.9315, 1.209), (0.3014, 1.0, 1.156), (0.3345, 0.9799, 1.195), (0.3014, -1.0, 1.156), (0.3499, -0.9313, 1.21), (0.3355, -0.9799, 1.195), (0.4584, 0.9313, 1.118), (0.3918, 1.0, 1.076), (0.4387, 0.9799, 1.106), (0.3918, -1.0, 1.076), (0.4592, -0.9314, 1.115), (0.4389, -0.9799, 1.105), (0.5035, 0.9314, 1.007), (0.429, 1.0, 0.9831), (0.4819, 0.9799, 1.0), (0.429, -1.0, 0.9831), (0.5059, -0.9314, 1.011), (0.4826, -0.9799, 1.002), (0.475, 0.9317, 0.8971), (0.4078, 1.0, 0.8913), (0.4581, 0.98, 0.8955), (0.4078, -1.0, 0.8913), (0.4824, -0.9315, 0.8977), (0.4602, -0.9799, 0.8957), (0.391, 0.9315, 0.8084), (0.3317, 1.0, 0.8186), (0.3747, 0.9799, 0.8115), (0.3317, -1.0, 0.8186), (0.3945, -0.9315, 0.8089), (0.3757, -0.9799, 0.8117), (0.2526, 0.9317, 0.7883), (0.2053, 1.0, 0.8085), (0.2389, 0.98, 0.7961), (0.2053, -1.0, 0.8085), (0.246, -0.9316, 0.7965), (0.237, -0.98, 0.7985), (0.06814, 1.0, 0.8232), (0.07863, 0.9316, 0.8054), (0.07622, 0.98, 0.8118), (0.08064, -0.9315, 0.8081), (0.06814, -1.0, 0.8232), (0.07681, -0.9799, 0.8126)], [], [(282, 284, 49, 4), (15, 30, 195, 179), (4, 15, 179, 181, 180, 281, 283, 282), (5, 171, 201, 50), (170, 273, 303, 200), (290, 44, 49, 284), (192, 177, 278, 287), (176, 9, 54, 203), (275, 277, 276, 173, 175, 174, 19, 0), (183, 20, 29, 188), (24, 191, 198, 25), (299, 189, 186, 293), (305, 204, 210, 311), (302, 59, 69, 308), (297, 182, 189, 299), (288, 35, 44, 290), (25, 198, 195, 30), (39, 296, 300, 40), (308, 69, 79, 314), (183, 171, 5, 20), (276, 293, 186, 173), (10, 279, 306, 55), (60, 207, 213, 70), (203, 54, 64, 209), (50, 201, 207, 60), (55, 306, 312, 65), (320, 89, 99, 326), (314, 79, 89, 320), (311, 210, 216, 317), (209, 64, 74, 215), (326, 99, 109, 332), (317, 216, 222, 323), (215, 74, 84, 221), (70, 213, 219, 80), (90, 225, 231, 100), (221, 84, 94, 227), (80, 219, 225, 90), (85, 324, 330, 95), (338, 119, 129, 344), (332, 109, 119, 338), (329, 228, 234, 335), (227, 94, 104, 233), (344, 129, 139, 350), (233, 104, 114, 239), (100, 231, 237, 110), (105, 336, 342, 115), (120, 243, 249, 130), (239, 114, 124, 245), (110, 237, 243, 120), (115, 342, 348, 125), (356, 149, 159, 362), (350, 139, 149, 356), (347, 246, 252, 353), (245, 124, 134, 251), (257, 144, 154, 263), (251, 134, 144, 257), (130, 249, 255, 140), (135, 354, 360, 145), (150, 261, 266, 160), (140, 255, 261, 150), (362, 159, 169, 369), (359, 258, 264, 365), (266, 268, 267, 368, 370, 369, 169, 160), (365, 264, 269, 372), (263, 154, 164, 270), (260, 363, 368, 267), (159, 158, 168, 169), (158, 157, 167, 168), (157, 156, 166, 167), (156, 155, 165, 166), (164, 165, 371, 373, 372, 269, 271, 270), (154, 153, 163, 164), (153, 152, 162, 163), (152, 151, 161, 162), (151, 150, 160, 161), (160, 169, 168, 161), (161, 168, 167, 162), (162, 167, 166, 163), (163, 166, 165, 164), (254, 357, 363, 260), (149, 148, 158, 159), (148, 147, 157, 158), (147, 146, 156, 157), (146, 145, 155, 156), (155, 366, 371, 165), (144, 143, 153, 154), (143, 142, 152, 153), (142, 141, 151, 152), (141, 140, 150, 151), (145, 360, 366, 155), (134, 133, 143, 144), (133, 132, 142, 143), (132, 131, 141, 142), (131, 130, 140, 141), (242, 345, 351, 248), (129, 128, 138, 139), (128, 127, 137, 138), (127, 126, 136, 137), (126, 125, 135, 136), (353, 252, 258, 359), (124, 123, 133, 134), (123, 122, 132, 133), (122, 121, 131, 132), (121, 120, 130, 131), (248, 351, 357, 254), (139, 138, 148, 149), (138, 137, 147, 148), (137, 136, 146, 147), (136, 135, 145, 146), (125, 348, 354, 135), (114, 113, 123, 124), (113, 112, 122, 123), (112, 111, 121, 122), (111, 110, 120, 121), (341, 240, 246, 347), (104, 103, 113, 114), (103, 102, 112, 113), (102, 101, 111, 112), (101, 100, 110, 111), (236, 339, 345, 242), (119, 118, 128, 129), (118, 117, 127, 128), (117, 116, 126, 127), (116, 115, 125, 126), (224, 327, 333, 230), (99, 98, 108, 109), (98, 97, 107, 108), (97, 96, 106, 107), (96, 95, 105, 106), (335, 234, 240, 341), (94, 93, 103, 104), (93, 92, 102, 103), (92, 91, 101, 102), (91, 90, 100, 101), (230, 333, 339, 236), (109, 108, 118, 119), (108, 107, 117, 118), (107, 106, 116, 117), (106, 105, 115, 116), (95, 330, 336, 105), (84, 83, 93, 94), (83, 82, 92, 93), (82, 81, 91, 92), (81, 80, 90, 91), (212, 315, 321, 218), (79, 78, 88, 89), (78, 77, 87, 88), (77, 76, 86, 87), (76, 75, 85, 86), (218, 321, 327, 224), (89, 88, 98, 99), (88, 87, 97, 98), (87, 86, 96, 97), (86, 85, 95, 96), (206, 309, 315, 212), (69, 68, 78, 79), (68, 67, 77, 78), (67, 66, 76, 77), (66, 65, 75, 76), (75, 318, 324, 85), (64, 63, 73, 74), (63, 62, 72, 73), (62, 61, 71, 72), (61, 60, 70, 71), (323, 222, 228, 329), (74, 73, 83, 84), (73, 72, 82, 83), (72, 71, 81, 82), (71, 70, 80, 81), (65, 312, 318, 75), (54, 53, 63, 64), (53, 52, 62, 63), (52, 51, 61, 62), (51, 50, 60, 61), (24, 9, 176, 191), (9, 8, 53, 54), (8, 7, 52, 53), (7, 6, 51, 52), (6, 5, 50, 51), (200, 303, 309, 206), (59, 58, 68, 69), (58, 57, 67, 68), (57, 56, 66, 67), (56, 55, 65, 66), (0, 45, 294, 275), (19, 34, 33, 18), (18, 33, 32, 17), (17, 32, 31, 16), (16, 31, 30, 15), (197, 291, 285, 194), (44, 43, 48, 49), (43, 42, 47, 48), (42, 41, 46, 47), (41, 40, 45, 46), (192, 287, 291, 197), (35, 36, 43, 44), (36, 37, 42, 43), (37, 38, 41, 42), (38, 39, 40, 41), (40, 300, 294, 45), (29, 28, 33, 34), (28, 27, 32, 33), (27, 26, 31, 32), (26, 25, 30, 31), (188, 29, 34, 185), (20, 21, 28, 29), (21, 22, 27, 28), (22, 23, 26, 27), (23, 24, 25, 26), (180, 194, 285, 281), (4, 49, 48, 3), (3, 48, 47, 2), (2, 47, 46, 1), (1, 46, 45, 0), (288, 279, 10, 35), (20, 5, 6, 21), (21, 6, 7, 22), (22, 7, 8, 23), (23, 8, 9, 24), (278, 177, 204, 305), (35, 10, 11, 36), (36, 11, 12, 37), (37, 12, 13, 38), (38, 13, 14, 39), (174, 185, 34, 19), (0, 19, 18, 1), (1, 18, 17, 2), (2, 17, 16, 3), (3, 16, 15, 4), (39, 14, 272, 296), (14, 13, 58, 59), (13, 12, 57, 58), (12, 11, 56, 57), (11, 10, 55, 56), (183, 188, 190, 184), (184, 190, 189, 182), (188, 185, 187, 190), (190, 187, 186, 189), (192, 197, 199, 193), (193, 199, 198, 191), (197, 194, 196, 199), (199, 196, 195, 198), (173, 186, 187, 175), (175, 187, 185, 174), (194, 180, 181, 196), (196, 181, 179, 195), (182, 170, 172, 184), (184, 172, 171, 183), (177, 192, 193, 178), (178, 193, 191, 176), (170, 200, 202, 172), (172, 202, 201, 171), (204, 177, 178, 205), (205, 178, 176, 203), (203, 209, 211, 205), (205, 211, 210, 204), (207, 201, 202, 208), (208, 202, 200, 206), (213, 207, 208, 214), (214, 208, 206, 212), (216, 210, 211, 217), (217, 211, 209, 215), (212, 218, 220, 214), (214, 220, 219, 213), (222, 216, 217, 223), (223, 217, 215, 221), (221, 227, 229, 223), (223, 229, 228, 222), (225, 219, 220, 226), (226, 220, 218, 224), (231, 225, 226, 232), (232, 226, 224, 230), (234, 228, 229, 235), (235, 229, 227, 233), (233, 239, 241, 235), (235, 241, 240, 234), (237, 231, 232, 238), (238, 232, 230, 236), (239, 245, 247, 241), (241, 247, 246, 240), (243, 237, 238, 244), (244, 238, 236, 242), (249, 243, 244, 250), (250, 244, 242, 248), (252, 246, 247, 253), (253, 247, 245, 251), (251, 257, 259, 253), (253, 259, 258, 252), (255, 249, 250, 256), (256, 250, 248, 254), (257, 263, 265, 259), (259, 265, 264, 258), (261, 255, 256, 262), (262, 256, 254, 260), (266, 261, 262, 268), (268, 262, 260, 267), (269, 264, 265, 271), (271, 265, 263, 270), (297, 273, 170, 182), (300, 296, 298, 301), (301, 298, 297, 299), (294, 300, 301, 295), (295, 301, 299, 293), (291, 287, 289, 292), (292, 289, 288, 290), (285, 291, 292, 286), (286, 292, 290, 284), (275, 294, 295, 277), (277, 295, 293, 276), (296, 272, 274, 298), (298, 274, 273, 297), (287, 278, 280, 289), (289, 280, 279, 288), (284, 282, 283, 286), (286, 283, 281, 285), (278, 305, 307, 280), (280, 307, 306, 279), (303, 273, 274, 304), (304, 274, 272, 302), (305, 311, 313, 307), (307, 313, 312, 306), (309, 303, 304, 310), (310, 304, 302, 308), (308, 314, 316, 310), (310, 316, 315, 309), (311, 317, 319, 313), (313, 319, 318, 312), (317, 323, 325, 319), (319, 325, 324, 318), (321, 315, 316, 322), (322, 316, 314, 320), (323, 329, 331, 325), (325, 331, 330, 324), (327, 321, 322, 328), (328, 322, 320, 326), (326, 332, 334, 328), (328, 334, 333, 327), (329, 335, 337, 331), (331, 337, 336, 330), (335, 341, 343, 337), (337, 343, 342, 336), (339, 333, 334, 340), (340, 334, 332, 338), (341, 347, 349, 343), (343, 349, 348, 342), (345, 339, 340, 346), (346, 340, 338, 344), (344, 350, 352, 346), (346, 352, 351, 345), (347, 353, 355, 349), (349, 355, 354, 348), (353, 359, 361, 355), (355, 361, 360, 354), (357, 351, 352, 358), (358, 352, 350, 356), (366, 360, 361, 367), (367, 361, 359, 365), (356, 362, 364, 358), (358, 364, 363, 357), (362, 369, 370, 364), (364, 370, 368, 363), (365, 372, 373, 367), (367, 373, 371, 366), (272, 14, 59, 302)])
me_cube.polygons.foreach_set('use_smooth', [True] * 364)
_uv = me_cube.uv_layers.new(name='UVMap')
_uv.uv.foreach_set('vector', [0.375, 0.007903, 0.4422, 0.009849, 0.4422, 0.04167, 0.375, 0.04167, 0.375, 0.7083, 0.4427, 0.7083, 0.4427, 0.7449, 0.375, 0.7453, 0.125, 0.7083, 0.375, 0.7083, 0.375, 0.7453, 0.3735, 0.7486, 0.3697, 0.75, 0.1342, 0.75, 0.1277, 0.7477, 0.125, 0.7421, 0.625, 0.5417, 0.625, 0.5042, 0.625, 0.5, 0.625, 0.5417, 0.625, 0.476, 0.625, 0.2887, 0.625, 0.2891, 0.625, 0.4772, 0.5, 0.01135, 0.5, 0.04296, 0.4422, 0.04167, 0.4422, 0.009849, 0.5629, 0.7648, 0.625, 0.774, 0.625, 0.9613, 0.5628, 0.9713, 0.625, 0.7456, 0.625, 0.7083, 0.625, 0.7083, 0.625, 0.746, 0.125, 0.5086, 0.1277, 0.5025, 0.1342, 0.5, 0.3697, 0.5, 0.3734, 0.5013, 0.375, 0.5043, 0.375, 0.5417, 0.125, 0.5417, 0.5629, 0.5054, 0.5629, 0.5417, 0.5, 0.5417, 0.5, 0.5052, 0.5629, 0.7083, 0.5629, 0.7443, 0.5, 0.7446, 0.5, 0.7083, 0.5, 0.2757, 0.5, 0.4899, 0.4427, 0.4926, 0.4422, 0.263, 0.625, 0.9609, 0.625, 0.7728, 0.625, 0.7706, 0.625, 0.9606, 0.625, 0.2417, 0.625, 0.2083, 0.625, 0.2083, 0.625, 0.2406, 0.5628, 0.2787, 0.5629, 0.4852, 0.5, 0.4899, 0.5, 0.2757, 0.5628, 0.009257, 0.5628, 0.04167, 0.5, 0.04296, 0.5, 0.01135, 0.5, 0.7083, 0.5, 0.7446, 0.4427, 0.7449, 0.4427, 0.7083, 0.5628, 0.2083, 0.5628, 0.2402, 0.5, 0.246, 0.5, 0.2148, 0.625, 0.2406, 0.625, 0.2083, 0.625, 0.2083, 0.625, 0.2408, 0.5629, 0.5054, 0.625, 0.5042, 0.625, 0.5417, 0.5629, 0.5417, 0.375, 0.2592, 0.4422, 0.263, 0.4427, 0.4926, 0.375, 0.4947, 0.625, 0.04167, 0.625, 0.009977, 0.625, 0.009497, 0.625, 0.04167, 0.625, 0.5417, 0.625, 0.5041, 0.625, 0.5047, 0.625, 0.5417, 0.625, 0.746, 0.625, 0.7083, 0.625, 0.7083, 0.625, 0.7453, 0.625, 0.5417, 0.625, 0.5, 0.625, 0.5041, 0.625, 0.5417, 0.625, 0.04167, 0.625, 0.009497, 0.625, 0.008211, 0.625, 0.04167, 0.625, 0.241, 0.625, 0.2083, 0.625, 0.2083, 0.625, 0.2413, 0.625, 0.2408, 0.625, 0.2083, 0.625, 0.2083, 0.625, 0.241, 0.625, 0.9606, 0.625, 0.7706, 0.625, 0.7692, 0.625, 0.9602, 0.625, 0.7453, 0.625, 0.7083, 0.625, 0.7083, 0.625, 0.7505, 0.625, 0.2413, 0.625, 0.2083, 0.625, 0.2083, 0.625, 0.2418, 0.625, 0.9602, 0.625, 0.7692, 0.625, 0.7689, 0.625, 0.9598, 0.625, 0.7498, 0.625, 0.7083, 0.625, 0.7083, 0.625, 0.7453, 0.625, 0.5417, 0.625, 0.5047, 0.625, 0.504, 0.625, 0.5417, 0.625, 0.5417, 0.625, 0.5044, 0.625, 0.5041, 0.625, 0.5417, 0.625, 0.7453, 0.625, 0.7083, 0.625, 0.7083, 0.625, 0.7457, 0.625, 0.5417, 0.625, 0.504, 0.625, 0.5044, 0.625, 0.5417, 0.625, 0.04167, 0.625, 0.009168, 0.625, 0.00897, 0.625, 0.04167, 0.625, 0.2415, 0.625, 0.2083, 0.625, 0.2083, 0.625, 0.2416, 0.625, 0.2418, 0.625, 0.2083, 0.625, 0.2083, 0.625, 0.2415, 0.625, 0.9591, 0.625, 0.7696, 0.625, 0.7716, 0.625, 0.9584, 0.625, 0.7457, 0.625, 0.7083, 0.625, 0.7083, 0.625, 0.7456, 0.625, 0.2416, 0.625, 0.2083, 0.625, 0.2083, 0.625, 0.2418, 0.625, 0.7456, 0.625, 0.7083, 0.625, 0.7083, 0.625, 0.7453, 0.625, 0.5417, 0.625, 0.5041, 0.625, 0.5043, 0.625, 0.5417, 0.625, 0.04167, 0.625, 0.008033, 0.625, 0.009447, 0.625, 0.04167, 0.625, 0.5417, 0.625, 0.4954, 0.625, 0.5041, 0.625, 0.5417, 0.625, 0.7453, 0.625, 0.7083, 0.625, 0.7083, 0.625, 0.7456, 0.625, 0.5417, 0.625, 0.5043, 0.625, 0.4958, 0.625, 0.5417, 0.625, 0.04167, 0.625, 0.009447, 0.625, 0.008581, 0.625, 0.04167, 0.625, 0.2411, 0.625, 0.2083, 0.625, 0.2083, 0.625, 0.2415, 0.625, 0.2418, 0.625, 0.2083, 0.625, 0.2083, 0.625, 0.2411, 0.625, 0.9562, 0.625, 0.7795, 0.625, 0.779, 0.625, 0.9547, 0.625, 0.7456, 0.625, 0.7083, 0.625, 0.7083, 0.625, 0.7456, 0.625, 0.7457, 0.625, 0.7083, 0.625, 0.7083, 0.625, 0.7499, 0.625, 0.7456, 0.625, 0.7083, 0.625, 0.7083, 0.625, 0.7457, 0.625, 0.5417, 0.625, 0.5041, 0.625, 0.5046, 0.625, 0.5417, 0.625, 0.04167, 0.625, 0.008558, 0.625, 0.009568, 0.625, 0.04167, 0.625, 0.5417, 0.625, 0.5046, 0.625, 0.5045, 0.625, 0.5417, 0.625, 0.5417, 0.625, 0.5046, 0.625, 0.5046, 0.625, 0.5417, 0.625, 0.2415, 0.625, 0.2083, 0.625, 0.2083, 0.625, 0.2412, 0.625, 0.9526, 0.625, 0.7752, 0.625, 0.7835, 0.625, 0.9399, 0.625, 0.5045, 0.6409, 0.5013, 0.68, 0.5, 0.7998, 0.5, 0.8534, 0.5026, 0.875, 0.5088, 0.875, 0.5417, 0.625, 0.5417, 0.625, 0.9399, 0.625, 0.7835, 0.625, 0.805, 0.625, 0.9248, 0.625, 0.7504, 0.625, 0.7083, 0.625, 0.7083, 0.625, 0.7455, 0.625, 0.4665, 0.625, 0.3101, 0.625, 0.3252, 0.625, 0.445, 0.625, 0.2083, 0.625, 0.1667, 0.625, 0.1667, 0.625, 0.2083, 0.625, 0.1667, 0.625, 0.125, 0.625, 0.125, 0.625, 0.1667, 0.625, 0.125, 0.625, 0.08333, 0.625, 0.08333, 0.625, 0.125, 0.625, 0.08333, 0.625, 0.04167, 0.625, 0.04167, 0.625, 0.08333, 0.625, 0.7083, 0.875, 0.7083, 0.875, 0.7412, 0.852, 0.7474, 0.7998, 0.75, 0.68, 0.75, 0.6416, 0.7487, 0.625, 0.7455, 0.625, 0.7083, 0.625, 0.6667, 0.625, 0.6667, 0.625, 0.7083, 0.625, 0.6667, 0.625, 0.625, 0.625, 0.625, 0.625, 0.6667, 0.625, 0.625, 0.625, 0.5833, 0.625, 0.5833, 0.625, 0.625, 0.625, 0.5833, 0.625, 0.5417, 0.625, 0.5417, 0.625, 0.5833, 0.625, 0.5417, 0.875, 0.5417, 0.875, 0.5833, 0.625, 0.5833, 0.625, 0.5833, 0.875, 0.5833, 0.875, 0.625, 0.625, 0.625, 0.625, 0.625, 0.875, 0.625, 0.875, 0.6667, 0.625, 0.6667, 0.625, 0.6667, 0.875, 0.6667, 0.875, 0.7083, 0.625, 0.7083, 0.625, 0.4748, 0.625, 0.2974, 0.625, 0.3101, 0.625, 0.4665, 0.625, 0.2083, 0.625, 0.1667, 0.625, 0.1667, 0.625, 0.2083, 0.625, 0.1667, 0.625, 0.125, 0.625, 0.125, 0.625, 0.1667, 0.625, 0.125, 0.625, 0.08333, 0.625, 0.08333, 0.625, 0.125, 0.625, 0.08333, 0.625, 0.04167, 0.625, 0.04167, 0.625, 0.08333, 0.625, 0.04167, 0.625, 0.009081, 0.625, 0.008792, 0.625, 0.04167, 0.625, 0.7083, 0.625, 0.6667, 0.625, 0.6667, 0.625, 0.7083, 0.625, 0.6667, 0.625, 0.625, 0.625, 0.625, 0.625, 0.6667, 0.625, 0.625, 0.625, 0.5833, 0.625, 0.5833, 0.625, 0.625, 0.625, 0.5833, 0.625, 0.5417, 0.625, 0.5417, 0.625, 0.5833, 0.625, 0.04167, 0.625, 0.009568, 0.625, 0.009081, 0.625, 0.04167, 0.625, 0.7083, 0.625, 0.6667, 0.625, 0.6667, 0.625, 0.7083, 0.625, 0.6667, 0.625, 0.625, 0.625, 0.625, 0.625, 0.6667, 0.625, 0.625, 0.625, 0.5833, 0.625, 0.5833, 0.625, 0.625, 0.625, 0.5833, 0.625, 0.5417, 0.625, 0.5417, 0.625, 0.5833, 0.625, 0.4705, 0.625, 0.2938, 0.625, 0.2953, 0.625, 0.471, 0.625, 0.2083, 0.625, 0.1667, 0.625, 0.1667, 0.625, 0.2083, 0.625, 0.1667, 0.625, 0.125, 0.625, 0.125, 0.625, 0.1667, 0.625, 0.125, 0.625, 0.08333, 0.625, 0.08333, 0.625, 0.125, 0.625, 0.08333, 0.625, 0.04167, 0.625, 0.04167, 0.625, 0.08333, 0.625, 0.9547, 0.625, 0.779, 0.625, 0.7752, 0.625, 0.9526, 0.625, 0.7083, 0.625, 0.6667, 0.625, 0.6667, 0.625, 0.7083, 0.625, 0.6667, 0.625, 0.625, 0.625, 0.625, 0.625, 0.6667, 0.625, 0.625, 0.625, 0.5833, 0.625, 0.5833, 0.625, 0.625, 0.625, 0.5833, 0.625, 0.5417, 0.625, 0.5417, 0.625, 0.5833, 0.625, 0.471, 0.625, 0.2953, 0.625, 0.2974, 0.625, 0.4748, 0.625, 0.2083, 0.625, 0.1667, 0.625, 0.1667, 0.625, 0.2083, 0.625, 0.1667, 0.625, 0.125, 0.625, 0.125, 0.625, 0.1667, 0.625, 0.125, 0.625, 0.08333, 0.625, 0.08333, 0.625, 0.125, 0.625, 0.08333, 0.625, 0.04167, 0.625, 0.04167, 0.625, 0.08333, 0.625, 0.04167, 0.625, 0.008581, 0.625, 0.008558, 0.625, 0.04167, 0.625, 0.7083, 0.625, 0.6667, 0.625, 0.6667, 0.625, 0.7083, 0.625, 0.6667, 0.625, 0.625, 0.625, 0.625, 0.625, 0.6667, 0.625, 0.625, 0.625, 0.5833, 0.625, 0.5833, 0.625, 0.625, 0.625, 0.5833, 0.625, 0.5417, 0.625, 0.5417, 0.625, 0.5833, 0.625, 0.9574, 0.625, 0.7751, 0.625, 0.7795, 0.625, 0.9562, 0.625, 0.7083, 0.625, 0.6667, 0.625, 0.6667, 0.625, 0.7083, 0.625, 0.6667, 0.625, 0.625, 0.625, 0.625, 0.625, 0.6667, 0.625, 0.625, 0.625, 0.5833, 0.625, 0.5833, 0.625, 0.625, 0.625, 0.5833, 0.625, 0.5417, 0.625, 0.5417, 0.625, 0.5833, 0.625, 0.4749, 0.625, 0.2926, 0.625, 0.2938, 0.625, 0.4705, 0.625, 0.2083, 0.625, 0.1667, 0.625, 0.1667, 0.625, 0.2083, 0.625, 0.1667, 0.625, 0.125, 0.625, 0.125, 0.625, 0.1667, 0.625, 0.125, 0.625, 0.08333, 0.625, 0.08333, 0.625, 0.125, 0.625, 0.08333, 0.625, 0.04167, 0.625, 0.04167, 0.625, 0.08333, 0.625, 0.4804, 0.625, 0.2909, 0.625, 0.2916, 0.625, 0.4784, 0.625, 0.2083, 0.625, 0.1667, 0.625, 0.1667, 0.625, 0.2083, 0.625, 0.1667, 0.625, 0.125, 0.625, 0.125, 0.625, 0.1667, 0.625, 0.125, 0.625, 0.08333, 0.625, 0.08333, 0.625, 0.125, 0.625, 0.08333, 0.625, 0.04167, 0.625, 0.04167, 0.625, 0.08333, 0.625, 0.9584, 0.625, 0.7716, 0.625, 0.7751, 0.625, 0.9574, 0.625, 0.7083, 0.625, 0.6667, 0.625, 0.6667, 0.625, 0.7083, 0.625, 0.6667, 0.625, 0.625, 0.625, 0.625, 0.625, 0.6667, 0.625, 0.625, 0.625, 0.5833, 0.625, 0.5833, 0.625, 0.625, 0.625, 0.5833, 0.625, 0.5417, 0.625, 0.5417, 0.625, 0.5833, 0.625, 0.4784, 0.625, 0.2916, 0.625, 0.2926, 0.625, 0.4749, 0.625, 0.2083, 0.625, 0.1667, 0.625, 0.1667, 0.625, 0.2083, 0.625, 0.1667, 0.625, 0.125, 0.625, 0.125, 0.625, 0.1667, 0.625, 0.125, 0.625, 0.08333, 0.625, 0.08333, 0.625, 0.125, 0.625, 0.08333, 0.625, 0.04167, 0.625, 0.04167, 0.625, 0.08333, 0.625, 0.04167, 0.625, 0.00897, 0.625, 0.008033, 0.625, 0.04167, 0.625, 0.7083, 0.625, 0.6667, 0.625, 0.6667, 0.625, 0.7083, 0.625, 0.6667, 0.625, 0.625, 0.625, 0.625, 0.625, 0.6667, 0.625, 0.625, 0.625, 0.5833, 0.625, 0.5833, 0.625, 0.625, 0.625, 0.5833, 0.625, 0.5417, 0.625, 0.5417, 0.625, 0.5833, 0.625, 0.4808, 0.625, 0.2898, 0.625, 0.2902, 0.625, 0.4811, 0.625, 0.2083, 0.625, 0.1667, 0.625, 0.1667, 0.625, 0.2083, 0.625, 0.1667, 0.625, 0.125, 0.625, 0.125, 0.625, 0.1667, 0.625, 0.125, 0.625, 0.08333, 0.625, 0.08333, 0.625, 0.125, 0.625, 0.08333, 0.625, 0.04167, 0.625, 0.04167, 0.625, 0.08333, 0.625, 0.4811, 0.625, 0.2902, 0.625, 0.2909, 0.625, 0.4804, 0.625, 0.2083, 0.625, 0.1667, 0.625, 0.1667, 0.625, 0.2083, 0.625, 0.1667, 0.625, 0.125, 0.625, 0.125, 0.625, 0.1667, 0.625, 0.125, 0.625, 0.08333, 0.625, 0.08333, 0.625, 0.125, 0.625, 0.08333, 0.625, 0.04167, 0.625, 0.04167, 0.625, 0.08333, 0.625, 0.4794, 0.625, 0.2894, 0.625, 0.2898, 0.625, 0.4808, 0.625, 0.2083, 0.625, 0.1667, 0.625, 0.1667, 0.625, 0.2083, 0.625, 0.1667, 0.625, 0.125, 0.625, 0.125, 0.625, 0.1667, 0.625, 0.125, 0.625, 0.08333, 0.625, 0.08333, 0.625, 0.125, 0.625, 0.08333, 0.625, 0.04167, 0.625, 0.04167, 0.625, 0.08333, 0.625, 0.04167, 0.625, 0.007767, 0.625, 0.009168, 0.625, 0.04167, 0.625, 0.7083, 0.625, 0.6667, 0.625, 0.6667, 0.625, 0.7083, 0.625, 0.6667, 0.625, 0.625, 0.625, 0.625, 0.625, 0.6667, 0.625, 0.625, 0.625, 0.5833, 0.625, 0.5833, 0.625, 0.625, 0.625, 0.5833, 0.625, 0.5417, 0.625, 0.5417, 0.625, 0.5833, 0.625, 0.9598, 0.625, 0.7689, 0.625, 0.7696, 0.625, 0.9591, 0.625, 0.7083, 0.625, 0.6667, 0.625, 0.6667, 0.625, 0.7083, 0.625, 0.6667, 0.625, 0.625, 0.625, 0.625, 0.625, 0.6667, 0.625, 0.625, 0.625, 0.5833, 0.625, 0.5833, 0.625, 0.625, 0.625, 0.5833, 0.625, 0.5417, 0.625, 0.5417, 0.625, 0.5833, 0.625, 0.04167, 0.625, 0.008211, 0.625, 0.007767, 0.625, 0.04167, 0.625, 0.7083, 0.625, 0.6667, 0.625, 0.6667, 0.625, 0.7083, 0.625, 0.6667, 0.625, 0.625, 0.625, 0.625, 0.625, 0.6667, 0.625, 0.625, 0.625, 0.5833, 0.625, 0.5833, 0.625, 0.625, 0.625, 0.5833, 0.625, 0.5417, 0.625, 0.5417, 0.625, 0.5833, 0.5629, 0.7083, 0.625, 0.7083, 0.625, 0.7456, 0.5629, 0.7443, 0.625, 0.7083, 0.625, 0.6667, 0.625, 0.6667, 0.625, 0.7083, 0.625, 0.6667, 0.625, 0.625, 0.625, 0.625, 0.625, 0.6667, 0.625, 0.625, 0.625, 0.5833, 0.625, 0.5833, 0.625, 0.625, 0.625, 0.5833, 0.625, 0.5417, 0.625, 0.5417, 0.625, 0.5833, 0.625, 0.4772, 0.625, 0.2891, 0.625, 0.2894, 0.625, 0.4794, 0.625, 0.2083, 0.625, 0.1667, 0.625, 0.1667, 0.625, 0.2083, 0.625, 0.1667, 0.625, 0.125, 0.625, 0.125, 0.625, 0.1667, 0.625, 0.125, 0.625, 0.08333, 0.625, 0.08333, 0.625, 0.125, 0.625, 0.08333, 0.625, 0.04167, 0.625, 0.04167, 0.625, 0.08333, 0.375, 0.2083, 0.4422, 0.2083, 0.4422, 0.2403, 0.375, 0.2414, 0.375, 0.5417, 0.4427, 0.5417, 0.4427, 0.5833, 0.375, 0.5833, 0.375, 0.5833, 0.4427, 0.5833, 0.4427, 0.625, 0.375, 0.625, 0.375, 0.625, 0.4427, 0.625, 0.4427, 0.6667, 0.375, 0.6667, 0.375, 0.6667, 0.4427, 0.6667, 0.4427, 0.7083, 0.375, 0.7083, 0.5, 0.7597, 0.5, 0.9671, 0.4422, 0.987, 0.4427, 0.7574, 0.5, 0.04296, 0.5, 0.08592, 0.4422, 0.08333, 0.4422, 0.04167, 0.5, 0.08592, 0.5, 0.1289, 0.4422, 0.125, 0.4422, 0.08333, 0.5, 0.1289, 0.5, 0.1718, 0.4422, 0.1667, 0.4422, 0.125, 0.5, 0.1718, 0.5, 0.2148, 0.4422, 0.2083, 0.4422, 0.1667, 0.5629, 0.7648, 0.5628, 0.9713, 0.5, 0.9671, 0.5, 0.7597, 0.5628, 0.04167, 0.5628, 0.08333, 0.5, 0.08592, 0.5, 0.04296, 0.5628, 0.08333, 0.5628, 0.125, 0.5, 0.1289, 0.5, 0.08592, 0.5628, 0.125, 0.5628, 0.1667, 0.5, 0.1718, 0.5, 0.1289, 0.5628, 0.1667, 0.5628, 0.2083, 0.5, 0.2148, 0.5, 0.1718, 0.5, 0.2148, 0.5, 0.246, 0.4422, 0.2403, 0.4422, 0.2083, 0.5, 0.5417, 0.5, 0.5833, 0.4427, 0.5833, 0.4427, 0.5417, 0.5, 0.5833, 0.5, 0.625, 0.4427, 0.625, 0.4427, 0.5833, 0.5, 0.625, 0.5, 0.6667, 0.4427, 0.6667, 0.4427, 0.625, 0.5, 0.6667, 0.5, 0.7083, 0.4427, 0.7083, 0.4427, 0.6667, 0.5, 0.5052, 0.5, 0.5417, 0.4427, 0.5417, 0.4427, 0.505, 0.5629, 0.5417, 0.5629, 0.5833, 0.5, 0.5833, 0.5, 0.5417, 0.5629, 0.5833, 0.5629, 0.625, 0.5, 0.625, 0.5, 0.5833, 0.5629, 0.625, 0.5629, 0.6667, 0.5, 0.6667, 0.5, 0.625, 0.5629, 0.6667, 0.5629, 0.7083, 0.5, 0.7083, 0.5, 0.6667, 0.375, 0.7553, 0.4427, 0.7574, 0.4422, 0.987, 0.375, 0.9908, 0.375, 0.04167, 0.4422, 0.04167, 0.4422, 0.08333, 0.375, 0.08333, 0.375, 0.08333, 0.4422, 0.08333, 0.4422, 0.125, 0.375, 0.125, 0.375, 0.125, 0.4422, 0.125, 0.4422, 0.1667, 0.375, 0.1667, 0.375, 0.1667, 0.4422, 0.1667, 0.4422, 0.2083, 0.375, 0.2083, 0.5628, 0.009257, 0.625, 0.009977, 0.625, 0.04167, 0.5628, 0.04167, 0.5629, 0.5417, 0.625, 0.5417, 0.625, 0.5833, 0.5629, 0.5833, 0.5629, 0.5833, 0.625, 0.5833, 0.625, 0.625, 0.5629, 0.625, 0.5629, 0.625, 0.625, 0.625, 0.625, 0.6667, 0.5629, 0.6667, 0.5629, 0.6667, 0.625, 0.6667, 0.625, 0.7083, 0.5629, 0.7083, 0.625, 0.9613, 0.625, 0.774, 0.625, 0.7728, 0.625, 0.9609, 0.5628, 0.04167, 0.625, 0.04167, 0.625, 0.08333, 0.5628, 0.08333, 0.5628, 0.08333, 0.625, 0.08333, 0.625, 0.125, 0.5628, 0.125, 0.5628, 0.125, 0.625, 0.125, 0.625, 0.1667, 0.5628, 0.1667, 0.5628, 0.1667, 0.625, 0.1667, 0.625, 0.2083, 0.5628, 0.2083, 0.375, 0.5043, 0.4427, 0.505, 0.4427, 0.5417, 0.375, 0.5417, 0.125, 0.5417, 0.375, 0.5417, 0.375, 0.5833, 0.125, 0.5833, 0.125, 0.5833, 0.375, 0.5833, 0.375, 0.625, 0.125, 0.625, 0.125, 0.625, 0.375, 0.625, 0.375, 0.6667, 0.125, 0.6667, 0.125, 0.6667, 0.375, 0.6667, 0.375, 0.7083, 0.125, 0.7083, 0.5628, 0.2083, 0.625, 0.2083, 0.625, 0.2408, 0.5628, 0.2402, 0.625, 0.2083, 0.625, 0.1667, 0.625, 0.1667, 0.625, 0.2083, 0.625, 0.1667, 0.625, 0.125, 0.625, 0.125, 0.625, 0.1667, 0.625, 0.125, 0.625, 0.08333, 0.625, 0.08333, 0.625, 0.125, 0.625, 0.08333, 0.625, 0.04167, 0.625, 0.04167, 0.625, 0.08333, 0.5629, 0.5054, 0.5, 0.5052, 0.5001, 0.5, 0.5629, 0.5, 0.5629, 0.5, 0.5001, 0.5, 0.5, 0.4899, 0.5629, 0.4852, 0.5, 0.5052, 0.4427, 0.505, 0.4431, 0.5, 0.5001, 0.5, 0.5001, 0.5, 0.4431, 0.5, 0.4427, 0.4926, 0.5, 0.4899, 0.5629, 0.7648, 0.5, 0.7597, 0.5001, 0.75, 0.5629, 0.75, 0.5629, 0.75, 0.5001, 0.75, 0.5, 0.7446, 0.5629, 0.7443, 0.5, 0.7597, 0.4427, 0.7574, 0.4431, 0.75, 0.5001, 0.75, 0.5001, 0.75, 0.4431, 0.75, 0.4427, 0.7449, 0.5, 0.7446, 0.375, 0.4947, 0.4427, 0.4926, 0.4431, 0.5, 0.376, 0.5, 0.376, 0.5, 0.4431, 0.5, 0.4427, 0.505, 0.375, 0.5043, 0.4427, 0.7574, 0.375, 0.7553, 0.3758, 0.75, 0.4431, 0.75, 0.4431, 0.75, 0.3758, 0.75, 0.375, 0.7453, 0.4427, 0.7449, 0.5629, 0.4852, 0.625, 0.476, 0.625, 0.5, 0.5629, 0.5, 0.5629, 0.5, 0.625, 0.5, 0.625, 0.5042, 0.5629, 0.5054, 0.625, 0.774, 0.5629, 0.7648, 0.5629, 0.75, 0.625, 0.75, 0.625, 0.75, 0.5629, 0.75, 0.5629, 0.7443, 0.625, 0.7456, 0.625, 0.476, 0.625, 0.4772, 0.625, 0.5, 0.625, 0.5, 0.625, 0.5, 0.625, 0.5, 0.625, 0.5, 0.625, 0.5042, 0.625, 0.7728, 0.625, 0.774, 0.625, 0.75, 0.625, 0.75, 0.625, 0.75, 0.625, 0.75, 0.625, 0.7456, 0.625, 0.746, 0.625, 0.746, 0.625, 0.7453, 0.625, 0.75, 0.625, 0.75, 0.625, 0.75, 0.625, 0.75, 0.625, 0.7706, 0.625, 0.7728, 0.625, 0.5041, 0.625, 0.5, 0.625, 0.5, 0.625, 0.5, 0.625, 0.5, 0.625, 0.5, 0.625, 0.4772, 0.625, 0.4794, 0.625, 0.5047, 0.625, 0.5041, 0.625, 0.5, 0.625, 0.5, 0.625, 0.5, 0.625, 0.5, 0.625, 0.4794, 0.625, 0.4808, 0.625, 0.7692, 0.625, 0.7706, 0.625, 0.75, 0.625, 0.75, 0.625, 0.75, 0.625, 0.75, 0.625, 0.7453, 0.625, 0.7505, 0.625, 0.4808, 0.625, 0.4811, 0.625, 0.5, 0.625, 0.5, 0.625, 0.5, 0.625, 0.5, 0.625, 0.504, 0.625, 0.5047, 0.625, 0.7689, 0.625, 0.7692, 0.625, 0.75, 0.625, 0.75, 0.625, 0.75, 0.625, 0.75, 0.625, 0.7498, 0.625, 0.7453, 0.625, 0.7453, 0.625, 0.7457, 0.625, 0.75, 0.625, 0.75, 0.625, 0.75, 0.625, 0.75, 0.625, 0.7696, 0.625, 0.7689, 0.625, 0.5044, 0.625, 0.504, 0.625, 0.5, 0.625, 0.5, 0.625, 0.5, 0.625, 0.5, 0.625, 0.4811, 0.625, 0.4804, 0.625, 0.5041, 0.625, 0.5044, 0.625, 0.5, 0.625, 0.5, 0.625, 0.5, 0.625, 0.5, 0.625, 0.4804, 0.625, 0.4784, 0.625, 0.7716, 0.625, 0.7696, 0.625, 0.75, 0.625, 0.75, 0.625, 0.75, 0.625, 0.75, 0.625, 0.7457, 0.625, 0.7456, 0.625, 0.7456, 0.625, 0.7453, 0.625, 0.75, 0.625, 0.75, 0.625, 0.75, 0.625, 0.75, 0.625, 0.7751, 0.625, 0.7716, 0.625, 0.5043, 0.625, 0.5041, 0.625, 0.5, 0.625, 0.5, 0.625, 0.5, 0.625, 0.5, 0.625, 0.4784, 0.625, 0.4749, 0.625, 0.7453, 0.625, 0.7456, 0.625, 0.75, 0.625, 0.75, 0.625, 0.75, 0.625, 0.75, 0.625, 0.7795, 0.625, 0.7751, 0.625, 0.4958, 0.625, 0.5043, 0.625, 0.5, 0.625, 0.5, 0.625, 0.5, 0.625, 0.5, 0.625, 0.4749, 0.625, 0.4705, 0.625, 0.5041, 0.625, 0.4954, 0.625, 0.5, 0.625, 0.5, 0.625, 0.5, 0.625, 0.5, 0.625, 0.4705, 0.625, 0.471, 0.625, 0.779, 0.625, 0.7795, 0.625, 0.75, 0.625, 0.75, 0.625, 0.75, 0.625, 0.75, 0.625, 0.7456, 0.625, 0.7456, 0.625, 0.7456, 0.625, 0.7457, 0.625, 0.75, 0.625, 0.75, 0.625, 0.75, 0.625, 0.75, 0.625, 0.7752, 0.625, 0.779, 0.625, 0.5046, 0.625, 0.5041, 0.625, 0.5, 0.625, 0.5, 0.625, 0.5, 0.625, 0.5, 0.625, 0.471, 0.625, 0.4748, 0.625, 0.7457, 0.625, 0.7499, 0.625, 0.75, 0.625, 0.75, 0.625, 0.75, 0.625, 0.75, 0.625, 0.7835, 0.625, 0.7752, 0.625, 0.5046, 0.625, 0.5046, 0.625, 0.5, 0.625, 0.5, 0.625, 0.5, 0.625, 0.5, 0.625, 0.4748, 0.625, 0.4665, 0.625, 0.5045, 0.625, 0.5046, 0.625, 0.5, 0.625, 0.5, 0.625, 0.5, 0.625, 0.5, 0.625, 0.4665, 0.625, 0.445, 0.625, 0.805, 0.625, 0.7835, 0.625, 0.75, 0.625, 0.75, 0.625, 0.75, 0.625, 0.75, 0.625, 0.7504, 0.625, 0.7455, 0.5628, 0.2787, 0.625, 0.2887, 0.625, 0.476, 0.5629, 0.4852, 0.5, 0.246, 0.5628, 0.2402, 0.5632, 0.25, 0.5005, 0.2577, 0.5005, 0.2577, 0.5632, 0.25, 0.5628, 0.2787, 0.5, 0.2757, 0.4422, 0.2403, 0.5, 0.246, 0.5005, 0.2577, 0.4426, 0.2501, 0.4426, 0.2501, 0.5005, 0.2577, 0.5, 0.2757, 0.4422, 0.263, 0.5, 0.9671, 0.5628, 0.9713, 0.5628, 1.0, 0.5009, 0.9847, 0.5009, 0.0, 0.5628, 0.0, 0.5628, 0.009257, 0.5, 0.01135, 0.4422, 0.987, 0.5, 0.9671, 0.5, 0.9845, 0.4431, 0.9998, 0.4431, 0.0, 0.5, 0.0, 0.5, 0.01135, 0.4422, 0.009849, 0.375, 0.2414, 0.4422, 0.2403, 0.4426, 0.2501, 0.3758, 0.25, 0.3758, 0.25, 0.4426, 0.2501, 0.4422, 0.263, 0.375, 0.2592, 0.5628, 0.2402, 0.625, 0.2408, 0.6249, 0.25, 0.5632, 0.25, 0.5632, 0.25, 0.6249, 0.25, 0.625, 0.2887, 0.5628, 0.2787, 0.5628, 0.9713, 0.625, 0.9613, 0.6249, 1.0, 0.5637, 1.0, 0.5637, 0.0, 0.6249, 0.0, 0.625, 0.009977, 0.5628, 0.009257, 0.4422, 0.009849, 0.375, 0.007903, 0.3756, 0.0, 0.4422, 0.0, 0.4422, 1.0, 0.3756, 1.0, 0.375, 0.9908, 0.4422, 0.987, 0.625, 0.9613, 0.625, 0.9609, 0.625, 1.0, 0.625, 1.0, 0.625, 0.0, 0.625, 0.0, 0.625, 0.009497, 0.625, 0.009977, 0.625, 0.2891, 0.625, 0.2887, 0.6249, 0.25, 0.625, 0.25, 0.625, 0.25, 0.6249, 0.25, 0.625, 0.2408, 0.625, 0.2417, 0.625, 0.9609, 0.625, 0.9606, 0.625, 1.0, 0.625, 1.0, 0.625, 0.0, 0.625, 0.0, 0.625, 0.008211, 0.625, 0.009497, 0.625, 0.2894, 0.625, 0.2891, 0.625, 0.25, 0.625, 0.25, 0.625, 0.25, 0.625, 0.25, 0.625, 0.2417, 0.625, 0.2406, 0.625, 0.2406, 0.625, 0.2408, 0.625, 0.25, 0.625, 0.25, 0.625, 0.25, 0.625, 0.25, 0.625, 0.2898, 0.625, 0.2894, 0.625, 0.9606, 0.625, 0.9602, 0.625, 1.0, 0.625, 1.0, 0.625, 0.0, 0.625, 0.0, 0.625, 0.007767, 0.625, 0.008211, 0.625, 0.9602, 0.625, 0.9598, 0.625, 1.0, 0.625, 1.0, 0.625, 0.0, 0.625, 0.0, 0.625, 0.009168, 0.625, 0.007767, 0.625, 0.2902, 0.625, 0.2898, 0.625, 0.25, 0.625, 0.25, 0.625, 0.25, 0.625, 0.25, 0.625, 0.2408, 0.625, 0.241, 0.625, 0.9598, 0.625, 0.9591, 0.625, 1.0, 0.625, 1.0, 0.625, 0.0, 0.625, 0.0, 0.625, 0.00897, 0.625, 0.009168, 0.625, 0.2909, 0.625, 0.2902, 0.625, 0.25, 0.625, 0.25, 0.625, 0.25, 0.625, 0.25, 0.625, 0.241, 0.625, 0.2413, 0.625, 0.2413, 0.625, 0.2418, 0.625, 0.25, 0.625, 0.25, 0.625, 0.25, 0.625, 0.25, 0.625, 0.2916, 0.625, 0.2909, 0.625, 0.9591, 0.625, 0.9584, 0.625, 1.0, 0.625, 1.0, 0.625, 0.0, 0.625, 0.0, 0.625, 0.008033, 0.625, 0.00897, 0.625, 0.9584, 0.625, 0.9574, 0.625, 1.0, 0.625, 1.0, 0.625, 0.0, 0.625, 0.0, 0.625, 0.009447, 0.625, 0.008033, 0.625, 0.2926, 0.625, 0.2916, 0.625, 0.25, 0.625, 0.25, 0.625, 0.25, 0.625, 0.25, 0.625, 0.2418, 0.625, 0.2415, 0.625, 0.9574, 0.625, 0.9562, 0.625, 1.0, 0.625, 1.0, 0.625, 0.0, 0.625, 0.0, 0.625, 0.008581, 0.625, 0.009447, 0.625, 0.2938, 0.625, 0.2926, 0.625, 0.25, 0.625, 0.25, 0.625, 0.25, 0.625, 0.25, 0.625, 0.2415, 0.625, 0.2416, 0.625, 0.2416, 0.625, 0.2418, 0.625, 0.25, 0.625, 0.25, 0.625, 0.25, 0.625, 0.25, 0.625, 0.2953, 0.625, 0.2938, 0.625, 0.9562, 0.625, 0.9547, 0.625, 1.0, 0.625, 1.0, 0.625, 0.0, 0.625, 0.0, 0.625, 0.008558, 0.625, 0.008581, 0.625, 0.9547, 0.625, 0.9526, 0.625, 1.0, 0.625, 1.0, 0.625, 0.0, 0.625, 0.0, 0.625, 0.009568, 0.625, 0.008558, 0.625, 0.2974, 0.625, 0.2953, 0.625, 0.25, 0.625, 0.25, 0.625, 0.25, 0.625, 0.25, 0.625, 0.2418, 0.625, 0.2411, 0.625, 0.009081, 0.625, 0.009568, 0.625, 0.0, 0.625, 0.0, 0.625, 1.0, 0.625, 1.0, 0.625, 0.9526, 0.625, 0.9399, 0.625, 0.2411, 0.625, 0.2415, 0.625, 0.25, 0.625, 0.25, 0.625, 0.25, 0.625, 0.25, 0.625, 0.3101, 0.625, 0.2974, 0.625, 0.2415, 0.625, 0.2412, 0.625, 0.25, 0.625, 0.25, 0.625, 0.25, 0.625, 0.25, 0.625, 0.3252, 0.625, 0.3101, 0.625, 0.9399, 0.625, 0.9248, 0.625, 1.0, 0.625, 1.0, 0.625, 0.0, 0.625, 0.0, 0.625, 0.008792, 0.625, 0.009081, 0.625, 0.2408, 0.625, 0.2083, 0.625, 0.2083, 0.625, 0.2417])
me_cube.materials.append(mat_material)
me_cube.materials.append(mat_outline)
me_cube.use_mirror_vertex_groups = False
me_cube.update()

# ---- objects
ob_light = bpy.data.objects.new('Light', light_light)
ob_camera = bpy.data.objects.new('Camera', cam_camera)
ob_plane = bpy.data.objects.new('Plane', me_plane)
ob_carrot = bpy.data.objects.new('carrot', me_carrot)
ob_sun = bpy.data.objects.new('Sun', light_sun)
ob_stroke = bpy.data.objects.new('Stroke', None)
ob_cube = bpy.data.objects.new('Cube', me_cube)

# ---- transforms, parenting, visibility, modifiers, constraints
ob_light.location = (4.076, 1.005, 5.904)
ob_light.rotation_euler = (0.6503, 0.05522, 1.866)
ob_light.lock_rotations_4d = False
ob_light.empty_display_type = 'ARROWS'
ob_light.color = (0.0, 0.0, 0.0, 0.0)
ob_light.lineart.crease_threshold = 0.0
ob_camera.location = (3.986, 1.753, 1.273)
ob_camera.rotation_euler = (1.298, 1.188e-06, 1.96)
ob_camera.lock_rotations_4d = False
ob_camera.empty_display_type = 'ARROWS'
ob_camera.color = (0.0, 0.0, 0.0, 0.0)
ob_camera.display_type = 'WIRE'
ob_camera.lineart.crease_threshold = 0.0
ob_plane.location = (0.1459, 0.1108, 0.05973)
ob_plane.rotation_euler = (2.642e-07, 1.227, 3.753e-07)
ob_plane.scale = (0.7334, 0.7334, 0.7334)
_m = ob_plane.modifiers.new('Shrinkwrap', 'SHRINKWRAP')
_m.target = ob_cube
_m.offset = 0.05
_m = ob_plane.modifiers.new('Solidify', 'SOLIDIFY')
_m.thickness = 0.0
ob_carrot.location = (0.2014, 0.1172, 0.07836)
ob_carrot.rotation_euler = (1.12, 5.613e-09, 1.571)
_m = ob_carrot.modifiers.new('Shrinkwrap', 'SHRINKWRAP')
_m.target = ob_plane
_m.offset = 0.02
ob_sun.location = (-0.001923, 0.0615, 0.08437)
ob_sun.rotation_euler = (0.0, 1.485, 0.0)
ob_stroke.location = (0.4619, -3.334, 3.152)
ob_stroke.empty_image_offset = (0.0, 0.0)
ob_stroke.color = (0.0, 0.0, 0.0, 1.0)
ob_stroke.use_grease_pencil_lights = True
_m = ob_stroke.modifiers.new('Line Art', 'LINEART')
_m.show_render = True
_m.source_collection = col_t_te
_m.use_contour = True
_m.use_loose = True
_m.use_crease = True
_m.use_edge_mark = True
_m.use_intersection = True
_m.target_layer = 'Colors'
_m.target_material = mat_black
_m.radius = 0.0055
_m = ob_stroke.modifiers.new('Simplify', 'GREASE_PENCIL_SIMPLIFY')
_m.show_render = True
_m.length = 0.01
_m = ob_stroke.modifiers.new('Noise', 'GREASE_PENCIL_NOISE')
_m.show_render = True
_m.custom_curve.use_clip = True
_m.custom_curve.clip_max_x = 1.0
_m.custom_curve.clip_max_y = 1.0
_m.custom_curve.extend = 'EXTRAPOLATED'
_m.custom_curve.white_level = (1.0, 1.0, 1.0)
_m.factor = 0.05479
_m.factor_thickness = 1.0
_m.noise_scale = 0.06849
_m = ob_stroke.modifiers.new('Smooth', 'GREASE_PENCIL_SMOOTH')
_m.show_render = True
_m.custom_curve.use_clip = True
_m.custom_curve.clip_max_x = 1.0
_m.custom_curve.clip_max_y = 1.0
_m.custom_curve.extend = 'EXTRAPOLATED'
_m.custom_curve.white_level = (1.0, 1.0, 1.0)
_m.step = 6
ob_cube.location = (-0.1029, 0.1089, 0.1021)
ob_cube.rotation_euler = (-0.05034, -0.02533, -0.03335)
ob_cube.scale = (0.6393, 1.0, 1.0)
ob_cube.lock_rotations_4d = False
ob_cube.empty_display_type = 'ARROWS'
ob_cube.lineart.crease_threshold = 0.0
_m = ob_cube.modifiers.new('Bevel', 'BEVEL')
_m.angle_limit = 1.363
_m = ob_cube.modifiers.new('Solidify', 'SOLIDIFY')
_m.show_render = False
_m.material_offset = 1
_m.use_quality_normals = True
_m.use_flip_normals = True

# ---- collection membership
col_collection.objects.link(ob_light)
col_collection.objects.link(ob_camera)
col_collection.objects.link(ob_plane)
col_collection.objects.link(ob_carrot)
col_collection.objects.link(ob_sun)
col_collection.objects.link(ob_stroke)
col_t_te.objects.link(ob_cube)

# ---- scene / render settings (as saved in the file)
scene.camera = ob_camera
scene.frame_start = 1; scene.frame_end = 250; scene.frame_set(1)
scene.render.engine = 'BLENDER_EEVEE_NEXT'
scene.render.resolution_y = 1920
scene.render.film_transparent = True
scene.cycles.sampling_pattern = 'TABULATED_SOBOL'
scene.eevee.ray_tracing_options.trace_max_roughness = 0.0
bpy.context.view_layer.update()
